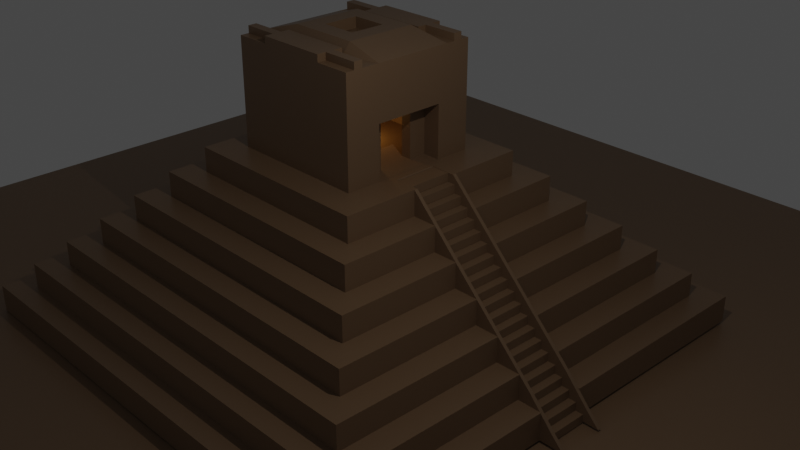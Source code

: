 # Source: pyr.blend  (saved by Blender 2.80.75; exported with 4.5.12 LTS)
import bpy
from mathutils import Matrix  # noqa: F401  (used for matrix-valued properties, if any)

bpy.ops.wm.read_factory_settings(use_empty=True)
scene = bpy.context.scene
scene.name = 'Scene'

# ---- collections
col_collection = bpy.data.collections.new('Collection'); scene.collection.children.link(col_collection)

# ---- materials (node trees are filled in below, after node groups)
mat_walls_001 = bpy.data.materials.new('walls.001')
mat_walls_001.alpha_threshold = 0.0
mat_walls_001.use_transparent_shadow = False
mat_walls_001.line_color = (0.0, 0.0, 0.0, 1.0)

# ---- material node trees
mat_walls_001.use_nodes = True; mat_walls_001.node_tree.nodes.clear()
_N = mat_walls_001.node_tree.nodes; _L = mat_walls_001.node_tree.links
n0 = _N.new('ShaderNodeOutputMaterial'); n0.name = 'Material Output'; n0.location = (300, 300)
n1 = _N.new('ShaderNodeBsdfPrincipled'); n1.name = 'Principled BSDF'; n1.location = (10, 300)
n1.distribution = 'GGX'
n1.subsurface_method = 'BURLEY'
n1.inputs[0].default_value = (0.2423, 0.149, 0.08227, 1.0)
n1.inputs[2].default_value = 0.4
n1.inputs[3].default_value = 1.45
n1.inputs[27].default_value = (0.0, 0.0, 0.0, 1.0)
n1.inputs[28].default_value = 1.0
_L.new(n1.outputs[0], n0.inputs[0])
n0.is_active_output = True

# ---- world
world_world = bpy.data.worlds.new('World'); scene.world = world_world
world_world.use_nodes = True; world_world.node_tree.nodes.clear()
_N = world_world.node_tree.nodes; _L = world_world.node_tree.links
n0 = _N.new('ShaderNodeOutputWorld'); n0.name = 'World Output'; n0.location = (300, 300)
n1 = _N.new('ShaderNodeBackground'); n1.name = 'Background'; n1.location = (10, 300)
n1.inputs[0].default_value = (0.05088, 0.05088, 0.05088, 1.0)
_L.new(n1.outputs[0], n0.inputs[0])
n0.is_active_output = True
world_world.color = (0.05088, 0.05088, 0.05088)
world_world.use_sun_shadow = False
world_world.sun_shadow_jitter_overblur = 0.0

# ---- cameras
cam_camera = bpy.data.cameras.new('Camera')
cam_camera.clip_end = 100.0
cam_camera.ortho_scale = 7.314

# ---- lights
light_point = bpy.data.lights.new('Point', 'POINT')
light_point.color = (1.0, 0.6158, 0.1786)
light_point.transmission_factor = 0.0
light_point.energy = 50.0
light_point.shadow_soft_size = 0.3
light_point.shadow_maximum_resolution = 0.006
light_point.use_absolute_resolution = True
light_light = bpy.data.lights.new('Light', 'POINT')
light_light.transmission_factor = 0.0
light_light.energy = 1000.0
light_light.shadow_soft_size = 0.1
light_light.shadow_maximum_resolution = 0.006
light_light.use_absolute_resolution = True

# ---- meshes
me_plane = bpy.data.meshes.new('Plane')
me_plane.from_pydata([(-1.0, -1.0, 0.0), (1.0, -1.0, 0.0), (-1.0, 1.0, 0.0), (1.0, 1.0, 0.0), (14.94, 9.025, -5.982), (17.44, 10.03, -7.094), (14.94, -8.975, -5.982), (17.44, -9.975, -7.094), (-30.06, 9.025, -5.982), (-32.56, 10.03, -7.094), (-30.06, -8.975, -5.982), (-32.56, -9.975, -7.094), (17.44, -9.975, -5.982), (-32.56, -9.975, -5.982), (17.44, 10.03, -5.982), (-32.56, 10.03, -5.982), (12.44, -7.975, -4.982), (-27.56, -7.975, -4.982), (12.44, 8.025, -4.982), (-27.56, 8.025, -4.982), (14.94, -8.975, -4.982), (-30.06, -8.975, -4.982), (14.94, 9.025, -4.982), (-30.06, 9.025, -4.982), (9.942, -6.975, -3.982), (-25.06, -6.975, -3.982), (9.942, 7.025, -3.982), (-25.06, 7.025, -3.982), (12.44, -7.975, -3.982), (-27.56, -7.975, -3.982), (12.44, 8.025, -3.982), (-27.56, 8.025, -3.982), (7.442, -5.975, -2.982), (-22.56, -5.975, -2.982), (7.442, 6.025, -2.982), (-22.56, 6.025, -2.982), (9.942, -6.975, -2.982), (-25.06, -6.975, -2.982), (9.942, 7.025, -2.982), (-25.06, 7.025, -2.982), (4.942, -4.975, -1.982), (-20.06, -4.975, -1.982), (4.942, 5.025, -1.982), (-20.06, 5.025, -1.982), (7.442, -5.975, -1.982), (-22.56, -5.975, -1.982), (7.442, 6.025, -1.982), (-22.56, 6.025, -1.982), (2.442, -3.975, -0.9821), (-17.56, -3.975, -0.9821), (2.442, 4.025, -0.9821), (-17.56, 4.025, -0.9821), (4.942, -4.975, -0.9821), (-20.06, -4.975, -0.9821), (4.942, 5.025, -0.9821), (-20.06, 5.025, -0.9821), (-0.7899, -2.794, 0.01513), (-14.89, -2.794, 0.01513), (-0.7899, 2.846, 0.01513), (-14.89, 2.846, 0.01513), (2.442, -3.975, 0.01791), (-17.56, -3.975, 0.01791), (2.442, 4.025, 0.01791), (-17.56, 4.025, 0.01791), (-0.7899, -2.794, 4.245), (-14.89, -2.794, 4.245), (-0.7899, 2.846, 4.245), (-14.89, 2.846, 4.245), (-14.89, 2.846, 2.13), (-0.7899, 2.846, 2.13), (-0.7899, -2.794, 2.13), (-14.89, -2.794, 2.13), (-32.56, 1.025, -7.094), (17.44, 1.025, -5.982), (-32.56, 1.025, -5.982), (17.44, 1.025, -7.094), (14.94, 1.025, -5.982), (-30.06, 1.025, -5.982), (14.94, 1.025, -4.982), (-30.06, 1.025, -4.982), (12.44, 1.025, -4.982), (-27.56, 1.025, -4.982), (12.44, 1.025, -3.982), (-27.56, 1.025, -3.982), (9.942, 1.025, -3.982), (-25.06, 1.025, -3.982), (9.942, 1.025, -2.982), (-25.06, 1.025, -2.982), (7.442, 1.025, -2.982), (-22.56, 1.025, -2.982), (7.442, 1.025, -1.982), (-22.56, 1.025, -1.982), (4.942, 1.025, -1.982), (-20.06, 1.025, -1.982), (4.942, 1.025, -0.9821), (-20.06, 1.025, -0.9821), (2.442, 1.025, -0.9821), (-17.56, 1.025, -0.9821), (2.442, 1.025, 0.01415), (-17.56, 1.025, 0.01791), (-0.7899, 1.436, 0.01513), (-14.89, 1.436, 0.01513), (-0.7899, 1.436, 4.245), (-14.89, 1.436, 4.245), (-14.89, 1.436, 2.13), (-0.7899, 1.436, 2.13), (-32.56, -0.9748, -7.094), (17.44, -0.9748, -5.982), (14.94, -0.9748, -5.982), (14.94, -0.9748, -4.982), (12.44, -0.9748, -4.982), (12.44, -0.9748, -3.982), (9.942, -0.9748, -3.982), (9.942, -0.9748, -2.982), (7.442, -0.9748, -2.982), (7.442, -0.9748, -1.982), (4.942, -0.9748, -1.982), (4.942, -0.9748, -0.9821), (2.442, -0.9748, -0.9821), (2.442, -0.9748, 0.01415), (-0.7899, -1.384, 0.01513), (-0.7899, -1.384, 4.245), (-0.7899, -1.384, 2.13), (-32.56, -0.9748, -5.982), (17.44, -0.9748, -7.094), (-30.06, -0.9748, -5.982), (-30.06, -0.9748, -4.982), (-27.56, -0.9748, -4.982), (-27.56, -0.9748, -3.982), (-25.06, -0.9748, -3.982), (-25.06, -0.9748, -2.982), (-22.56, -0.9748, -2.982), (-22.56, -0.9748, -1.982), (-20.06, -0.9748, -1.982), (-20.06, -0.9748, -0.9821), (-17.56, -0.9748, -0.9821), (-17.56, -0.9748, 0.01791), (-14.89, -1.384, 0.01513), (-14.89, -1.384, 4.245), (-14.89, -1.384, 2.13), (-7.84, -2.794, 4.245), (-0.7899, -2.089, 4.245), (-14.89, 2.141, 4.245), (-7.84, 2.846, 4.245), (-0.7899, 2.141, 4.245), (-14.89, 0.02551, 4.245), (-7.84, 1.436, 4.668), (-0.7899, 0.02551, 4.245), (-14.89, -2.089, 4.245), (-7.84, -1.384, 4.668), (-0.7899, 2.141, 4.527), (-7.84, 2.846, 4.527), (-11.36, -2.794, 4.245), (-0.7899, -2.442, 4.245), (-14.89, 2.493, 4.245), (-4.315, 2.846, 4.245), (-0.7899, 1.788, 4.245), (-14.89, 0.7305, 4.245), (-4.315, 1.436, 4.668), (-0.7899, -0.6795, 4.245), (-14.89, -1.737, 4.245), (-4.315, -1.384, 4.668), (-4.315, -2.794, 4.245), (-0.7899, -1.737, 4.245), (-14.89, 1.788, 4.245), (-11.36, 2.846, 4.245), (-0.7899, 2.493, 4.245), (-14.89, -0.6795, 4.245), (-11.36, 1.436, 4.668), (-0.7899, 0.7305, 4.245), (-14.89, -2.442, 4.245), (-11.36, -1.384, 4.668), (-7.84, -0.6795, 4.668), (-7.84, 0.7305, 4.668), (-4.315, 0.02551, 4.668), (-11.36, 0.02551, 4.668), (-7.84, 1.788, 4.245), (-0.7899, 2.493, 4.527), (-4.315, 2.141, 4.245), (-11.36, 2.141, 4.245), (-11.36, 2.846, 4.527), (-7.84, -1.737, 4.245), (-4.315, -2.089, 4.245), (-11.36, -2.089, 4.245), (-11.36, -1.737, 4.245), (-4.315, -1.737, 4.245), (-4.315, -2.442, 4.245), (-11.36, 2.493, 4.245), (-4.315, 2.493, 4.245), (-4.315, 1.788, 4.245), (-11.36, 0.7305, 4.668), (-4.315, 0.7305, 4.668), (-4.315, -0.6795, 4.668), (-11.36, -0.6795, 4.668), (-11.36, 1.788, 4.245), (-11.36, -2.442, 4.245), (-9.602, 0.02551, 4.668), (-6.077, 0.02551, 4.668), (-11.36, 0.378, 4.668), (-9.602, 0.7305, 4.668), (-4.315, 0.378, 4.668), (-6.077, 0.7305, 4.668), (-4.315, -0.327, 4.668), (-6.077, -0.6795, 4.668), (-11.36, -0.327, 4.668), (-9.602, -0.6795, 4.668), (-9.602, -0.327, 4.668), (-6.077, -0.327, 4.668), (-9.602, 0.378, 4.668), (-6.077, 0.378, 4.668), (-7.84, 0.2018, 4.386), (-9.602, 0.02551, 4.245), (-7.84, -0.327, 4.245), (-7.84, -0.6795, 4.245), (-9.602, 0.7305, 4.245), (-7.84, 0.7305, 4.245), (-9.602, -0.6795, 4.245), (-6.077, 0.02551, 4.245), (-6.077, 0.7305, 4.245), (-6.077, -0.6795, 4.245), (-9.602, -0.327, 4.245), (-6.077, -0.327, 4.245), (-9.602, 0.378, 4.245), (-6.077, 0.378, 4.245), (-4.315, -2.794, 4.527), (-7.84, -2.794, 4.527), (-7.84, -2.442, 4.527), (-7.84, -1.737, 4.527), (-7.84, -2.089, 4.527), (-11.36, -2.089, 4.527), (-11.36, -2.794, 4.527), (-4.315, -2.089, 4.527), (-11.36, -1.737, 4.527), (-4.315, -1.737, 4.527), (-4.315, -2.442, 4.527), (-11.36, -2.442, 4.527), (-7.84, 2.493, 4.527), (-7.84, 2.141, 4.527), (-11.36, 2.141, 4.527), (-4.315, 2.846, 4.527), (-7.84, 1.788, 4.527), (-4.315, 2.141, 4.527), (-11.36, 2.493, 4.527), (-4.315, 2.493, 4.527), (-4.315, 1.788, 4.527), (-11.36, 1.788, 4.527), (-4.315, 2.141, 4.527), (-4.315, 2.493, 4.527), (-4.315, -2.089, 4.527), (-0.7899, -2.089, 4.527), (-0.7899, -2.442, 4.527), (-4.315, -2.442, 4.527), (-14.89, 2.141, 4.527), (-14.89, 2.493, 4.527), (-11.36, 2.141, 4.527), (-11.36, 2.493, 4.527), (-14.89, -2.442, 4.527), (-14.89, -2.089, 4.527), (-11.36, -2.089, 4.527), (-11.36, -2.442, 4.527), (-2.552, 1.436, 0.01513), (-2.552, 1.436, 2.13), (-2.552, -1.384, 0.01513), (-2.552, -1.384, 2.13), (-2.552, 1.436, 1.073), (-2.552, 0.02551, 2.13), (-2.552, -1.384, 1.073), (-2.552, 1.436, 1.601), (-2.552, -0.6795, 0.01513), (-2.552, -0.6795, 2.13), (-2.552, -1.384, 1.601), (-2.552, 1.436, 0.5439), (-2.552, 0.7305, 0.01513), (-2.552, 0.7305, 2.13), (-2.552, -1.384, 0.5439), (-2.552, -0.6795, 1.073), (-2.552, 0.7305, 1.073), (-2.552, 0.7305, 0.5439), (-2.552, -0.6795, 0.5439), (-2.552, -0.6795, 1.601), (-2.552, 0.7305, 1.601), (-3.61, 0.7305, 0.01513), (-3.61, 0.02551, 0.01513), (-3.61, 0.7305, 2.13), (-3.61, 0.02551, 2.13), (-14.89, 2.873, 0.01979), (-14.89, -2.749, 0.01979), (-0.8299, -2.749, 0.01979), (-3.61, 0.7305, 1.073), (-3.61, -0.6795, 0.01513), (-3.61, -0.6795, 2.13), (-3.61, -0.6795, 1.073), (-3.61, 0.7305, 0.5439), (-3.61, -0.6795, 0.5439), (-3.61, -0.6795, 1.601), (-3.61, 0.7305, 1.601), (17.44, -0.9748, -7.094), (17.44, 1.025, -7.094), (-0.05802, 1.025, 0.01791), (2.442, 1.025, -0.9821), (2.442, 1.025, -0.9821), (4.942, 1.025, -1.982), (4.942, 1.025, -1.982), (7.442, 1.025, -2.982), (7.442, 1.025, -2.982), (9.942, 1.025, -3.982), (9.942, 1.025, -3.982), (12.44, 1.025, -4.982), (12.44, 1.025, -4.982), (14.94, 1.025, -5.982), (14.94, 1.025, -5.982), (14.94, -0.9748, -5.982), (14.94, -0.9748, -5.982), (12.44, -0.9748, -4.982), (12.44, -0.9748, -4.982), (9.942, -0.9748, -3.982), (9.942, -0.9748, -3.982), (7.442, -0.9748, -2.982), (7.442, -0.9748, -2.982), (4.942, -0.9748, -1.982), (4.942, -0.9748, -1.982), (2.442, -0.9748, -0.9821), (2.442, -0.9748, -0.9821), (-0.05802, -0.9748, 0.01791), (-32.56, -0.833, -5.982), (-32.56, 0.8834, -5.982), (17.44, -0.833, -7.094), (17.44, 0.8834, -7.094), (-30.06, -0.833, -5.982), (-30.06, 0.8834, -5.982), (-30.06, -0.833, -4.982), (-30.06, 0.8834, -4.982), (-27.56, -0.833, -4.982), (-27.56, 0.8834, -4.982), (-27.56, -0.833, -3.982), (-27.56, 0.8834, -3.982), (-25.06, -0.833, -3.982), (-25.06, 0.8834, -3.982), (-25.06, -0.833, -2.982), (-25.06, 0.8834, -2.982), (-22.56, -0.833, -2.982), (-22.56, 0.8834, -2.982), (-22.56, -0.833, -1.982), (-22.56, 0.8834, -1.982), (-20.06, -0.833, -1.982), (-20.06, 0.8834, -1.982), (-20.06, -0.833, -0.9821), (-20.06, 0.8834, -0.9821), (-17.56, -0.833, -0.9821), (-17.56, 0.8834, -0.9821), (-17.56, -0.833, 0.01791), (-17.56, 0.8834, 0.01791), (-14.89, -1.184, 0.01513), (-14.89, 1.236, 0.01513), (-14.89, -1.184, 2.13), (-14.89, 1.236, 2.13), (-32.56, 0.8834, -7.094), (-32.56, -0.833, -7.094), (17.44, -0.833, -7.094), (17.44, 0.8834, -7.094), (14.94, 0.8834, -5.982), (14.94, -0.833, -5.982), (14.94, 0.8834, -5.982), (14.94, -0.833, -5.982), (12.44, 0.8834, -4.982), (12.44, -0.833, -4.982), (12.44, 0.8834, -4.982), (12.44, -0.833, -4.982), (9.942, 0.8834, -3.982), (9.942, -0.833, -3.982), (9.942, 0.8834, -3.982), (9.942, -0.833, -3.982), (7.442, 0.8834, -2.982), (7.442, -0.833, -2.982), (7.442, 0.8834, -2.982), (7.442, -0.833, -2.982), (4.942, 0.8834, -1.982), (4.942, -0.833, -1.982), (4.942, 0.8834, -1.982), (4.942, -0.833, -1.982), (2.442, 0.8834, -0.9821), (2.442, -0.833, -0.9821), (2.442, 0.8834, -0.9821), (2.442, -0.833, -0.9821), (-0.05802, 0.8834, 0.01791), (-0.05802, -0.833, 0.01791), (18.69, 0.8834, -6.601), (18.69, 1.025, -6.601), (3.692, 1.025, -0.4896), (6.192, 1.025, -1.49), (3.692, 1.025, -0.4896), (8.692, 1.025, -2.49), (6.192, 1.025, -1.49), (13.69, 1.025, -4.49), (11.19, 1.025, -3.49), (11.19, 1.025, -3.49), (8.692, 1.025, -2.49), (16.19, 1.025, -5.49), (13.69, 1.025, -4.49), (16.19, 1.025, -5.49), (16.19, -0.833, -5.49), (16.19, -0.9748, -5.49), (16.19, -0.833, -5.49), (16.19, -0.9748, -5.49), (13.69, -0.833, -4.49), (13.69, -0.9748, -4.49), (13.69, -0.833, -4.49), (13.69, -0.9748, -4.49), (11.19, -0.833, -3.49), (11.19, -0.9748, -3.49), (11.19, -0.833, -3.49), (11.19, -0.9748, -3.49), (8.692, -0.833, -2.49), (8.692, -0.9748, -2.49), (8.692, -0.833, -2.49), (8.692, -0.9748, -2.49), (6.192, -0.833, -1.49), (6.192, -0.9748, -1.49), (6.192, -0.833, -1.49), (6.192, -0.9748, -1.49), (3.692, -0.833, -0.4896), (3.692, -0.9748, -0.4896), (3.692, -0.833, -0.4896), (3.692, -0.9748, -0.4896), (18.69, -0.9748, -6.601), (18.69, -0.833, -6.601), (16.19, 0.8834, -5.49), (16.19, 0.8834, -5.49), (13.69, 0.8834, -4.49), (13.69, 0.8834, -4.49), (11.19, 0.8834, -3.49), (11.19, 0.8834, -3.49), (8.692, 0.8834, -2.49), (8.692, 0.8834, -2.49), (6.192, 0.8834, -1.49), (6.192, 0.8834, -1.49), (3.692, 0.8834, -0.4896), (3.692, 0.8834, -0.4896), (2.442, 1.025, -0.4821), (2.442, -0.9748, -0.4821), (1.192, 1.025, -0.4821), (1.192, -0.9748, -0.4821), (1.192, -0.833, -0.4821), (1.192, 0.8834, -0.4821), (2.442, -0.833, 0.01039), (2.442, 0.8834, 0.01039), (18.68, 0.8834, -7.086), (18.68, 1.025, -7.086), (18.68, -0.9748, -7.086), (18.68, -0.833, -7.086), (19.93, 0.8834, -7.102), (19.93, 1.025, -7.102), (19.93, -0.9748, -7.102), (19.93, -0.833, -7.102), (-0.8299, 2.873, 0.01979), (17.44, -0.842, -7.148), (17.44, -0.842, -6.812), (17.44, 0.958, -7.148), (17.44, 0.958, -6.812), (18.26, -0.842, -7.148), (18.26, -0.842, -6.812), (18.26, 0.958, -7.148), (18.26, 0.958, -6.812), (16.62, -0.842, -6.807), (16.62, -0.842, -6.471), (16.62, 0.958, -6.807), (16.62, 0.958, -6.471), (17.44, -0.842, -6.807), (17.44, -0.842, -6.471), (17.44, 0.958, -6.807), (17.44, 0.958, -6.471), (15.8, -0.842, -6.466), (15.8, -0.842, -6.131), (15.8, 0.958, -6.466), (15.8, 0.958, -6.131), (16.62, -0.842, -6.466), (16.62, -0.842, -6.131), (16.62, 0.958, -6.466), (16.62, 0.958, -6.131), (14.98, -0.842, -6.126), (14.98, -0.842, -5.79), (14.98, 0.958, -6.126), (14.98, 0.958, -5.79), (15.8, -0.842, -6.126), (15.8, -0.842, -5.79), (15.8, 0.958, -6.126), (15.8, 0.958, -5.79), (14.16, -0.842, -5.785), (14.16, -0.842, -5.449), (14.16, 0.958, -5.785), (14.16, 0.958, -5.449), (14.98, -0.842, -5.785), (14.98, -0.842, -5.449), (14.98, 0.958, -5.785), (14.98, 0.958, -5.449), (13.33, -0.842, -5.444), (13.33, -0.842, -5.108), (13.33, 0.958, -5.444), (13.33, 0.958, -5.108), (14.16, -0.842, -5.444), (14.16, -0.842, -5.108), (14.16, 0.958, -5.444), (14.16, 0.958, -5.108), (12.51, -0.842, -5.103), (12.51, -0.842, -4.768), (12.51, 0.958, -5.103), (12.51, 0.958, -4.768), (13.33, -0.842, -5.103), (13.33, -0.842, -4.768), (13.33, 0.958, -5.103), (13.33, 0.958, -4.768), (11.69, -0.842, -4.763), (11.69, -0.842, -4.427), (11.69, 0.958, -4.763), (11.69, 0.958, -4.427), (12.51, -0.842, -4.763), (12.51, -0.842, -4.427), (12.51, 0.958, -4.763), (12.51, 0.958, -4.427), (10.87, -0.842, -4.422), (10.87, -0.842, -4.086), (10.87, 0.958, -4.422), (10.87, 0.958, -4.086), (11.69, -0.842, -4.422), (11.69, -0.842, -4.086), (11.69, 0.958, -4.422), (11.69, 0.958, -4.086), (10.05, -0.842, -4.081), (10.05, -0.842, -3.746), (10.05, 0.958, -4.081), (10.05, 0.958, -3.746), (10.87, -0.842, -4.081), (10.87, -0.842, -3.746), (10.87, 0.958, -4.081), (10.87, 0.958, -3.746), (9.226, -0.842, -3.741), (9.226, -0.842, -3.405), (9.226, 0.958, -3.741), (9.226, 0.958, -3.405), (10.05, -0.842, -3.741), (10.05, -0.842, -3.405), (10.05, 0.958, -3.741), (10.05, 0.958, -3.405), (8.404, -0.842, -3.4), (8.404, -0.842, -3.064), (8.404, 0.958, -3.4), (8.404, 0.958, -3.064), (9.226, -0.842, -3.4), (9.226, -0.842, -3.064), (9.226, 0.958, -3.4), (9.226, 0.958, -3.064), (7.582, -0.842, -3.059), (7.582, -0.842, -2.723), (7.582, 0.958, -3.059), (7.582, 0.958, -2.723), (8.404, -0.842, -3.059), (8.404, -0.842, -2.723), (8.404, 0.958, -3.059), (8.404, 0.958, -2.723), (6.761, -0.842, -2.718), (6.761, -0.842, -2.383), (6.761, 0.958, -2.718), (6.761, 0.958, -2.383), (7.582, -0.842, -2.718), (7.582, -0.842, -2.383), (7.582, 0.958, -2.718), (7.582, 0.958, -2.383), (5.939, -0.842, -2.378), (5.939, -0.842, -2.042), (5.939, 0.958, -2.378), (5.939, 0.958, -2.042), (6.761, -0.842, -2.378), (6.761, -0.842, -2.042), (6.761, 0.958, -2.378), (6.761, 0.958, -2.042), (5.117, -0.842, -2.037), (5.117, -0.842, -1.701), (5.117, 0.958, -2.037), (5.117, 0.958, -1.701), (5.939, -0.842, -2.037), (5.939, -0.842, -1.701), (5.939, 0.958, -2.037), (5.939, 0.958, -1.701), (4.296, -0.842, -1.696), (4.296, -0.842, -1.361), (4.296, 0.958, -1.696), (4.296, 0.958, -1.361), (5.117, -0.842, -1.696), (5.117, -0.842, -1.361), (5.117, 0.958, -1.696), (5.117, 0.958, -1.361), (3.474, -0.842, -1.356), (3.474, -0.842, -1.02), (3.474, 0.958, -1.356), (3.474, 0.958, -1.02), (4.296, -0.842, -1.356), (4.296, -0.842, -1.02), (4.296, 0.958, -1.356), (4.296, 0.958, -1.02), (2.653, -0.842, -1.015), (2.653, -0.842, -0.6792), (2.653, 0.958, -1.015), (2.653, 0.958, -0.6792), (3.474, -0.842, -1.015), (3.474, -0.842, -0.6792), (3.474, 0.958, -1.015), (3.474, 0.958, -0.6792), (1.831, -0.842, -0.6741), (1.831, -0.842, -0.3385), (1.831, 0.958, -0.6741), (1.831, 0.958, -0.3385), (2.653, -0.842, -0.6741), (2.653, -0.842, -0.3385), (2.653, 0.958, -0.6741), (2.653, 0.958, -0.3385), (1.009, -0.842, -0.3334), (1.009, -0.842, 0.002259), (1.009, 0.958, -0.3334), (1.009, 0.958, 0.002259), (1.831, -0.842, -0.3334), (1.831, -0.842, 0.002259), (1.831, 0.958, -0.3334), (1.831, 0.958, 0.002259), (-22.21, -6.051, -7.092), (8.119, -6.051, -7.092), (-22.21, 6.08, -7.092), (8.119, 6.08, -7.092), (-60.9, -21.53, -7.092), (46.81, -21.53, -7.221), (-60.9, 21.56, -7.092), (46.81, 21.56, -7.221)], [], [(0, 1, 3, 2), (125, 10, 21, 126), (7, 12, 13, 11), (72, 74, 15, 9), (106, 124, 7, 11), (124, 107, 12, 7), (9, 15, 14, 5), (6, 10, 13, 12), (108, 6, 12, 107), (77, 8, 15, 74), (8, 4, 14, 15), (127, 17, 29, 128), (10, 6, 20, 21), (4, 8, 23, 22), (76, 4, 22, 78), (16, 17, 21, 20), (110, 16, 20, 109), (81, 19, 23, 79), (19, 18, 22, 23), (84, 26, 38, 86), (17, 16, 28, 29), (18, 19, 31, 30), (80, 18, 30, 82), (24, 25, 29, 28), (112, 24, 28, 111), (85, 27, 31, 83), (27, 26, 30, 31), (34, 35, 47, 46), (129, 25, 37, 130), (25, 24, 36, 37), (26, 27, 39, 38), (32, 33, 37, 36), (114, 32, 36, 113), (89, 35, 39, 87), (35, 34, 38, 39), (133, 41, 53, 134), (88, 34, 46, 90), (131, 33, 45, 132), (33, 32, 44, 45), (40, 41, 45, 44), (116, 40, 44, 115), (93, 43, 47, 91), (43, 42, 46, 47), (96, 50, 62, 98, 438), (41, 40, 52, 53), (42, 43, 55, 54), (92, 42, 54, 94), (48, 49, 53, 52), (118, 48, 52, 117), (97, 51, 55, 95), (51, 50, 54, 55), (69, 68, 67, 165, 143, 155, 66), (135, 49, 61, 136), (49, 48, 60, 61), (445, 443, 384), (56, 57, 61, 60), (101, 59, 63, 99), (59, 58, 62, 63), (195, 170, 65, 152), (105, 69, 66, 166, 144, 156, 102), (139, 71, 65, 170, 148, 160, 138), (71, 70, 64, 162, 140, 152, 65), (57, 56, 70, 71), (137, 57, 71, 139), (100, 58, 69, 105), (58, 59, 68, 69), (105, 122, 263, 269, 265, 273, 261), (59, 101, 104, 68), (68, 104, 103, 164, 142, 154, 67), (122, 105, 102, 169, 147, 159, 121), (194, 164, 103, 168), (353, 101, 99, 351), (78, 80, 307, 308), (349, 97, 95, 347), (50, 96, 94, 54), (117, 116, 320, 321), (50, 51, 63, 62), (345, 93, 91, 343), (42, 92, 90, 46), (35, 89, 91, 47), (92, 94, 300, 301), (43, 93, 95, 55), (341, 89, 87, 339), (34, 88, 86, 38), (27, 85, 87, 39), (337, 85, 83, 335), (26, 84, 82, 30), (84, 86, 304, 305), (116, 115, 319, 320), (333, 81, 79, 331), (18, 80, 78, 22), (327, 75, 297, 359), (19, 81, 83, 31), (329, 77, 74, 325), (4, 76, 73, 14), (5, 14, 73, 75), (9, 5, 75, 72), (356, 325, 74, 72), (8, 77, 79, 23), (11, 13, 123, 106), (10, 125, 123, 13), (6, 108, 109, 20), (17, 127, 126, 21), (24, 112, 113, 36), (16, 110, 111, 28), (25, 129, 128, 29), (33, 131, 130, 37), (32, 114, 115, 44), (41, 133, 132, 45), (40, 116, 117, 52), (49, 135, 134, 53), (51, 97, 99, 63), (57, 137, 136, 61), (70, 122, 121, 163, 141, 153, 64), (56, 120, 122, 70), (352, 137, 139, 354), (104, 355, 354, 139, 138, 167, 145, 157, 103), (193, 167, 138, 171), (94, 96, 299, 300), (115, 114, 318, 319), (48, 118, 439, 119, 60), (80, 82, 306, 307), (340, 131, 132, 342), (344, 133, 134, 346), (336, 129, 130, 338), (82, 84, 305, 306), (118, 117, 321, 322), (332, 127, 128, 334), (438, 98, 298, 440), (357, 326, 124, 106), (328, 125, 126, 330), (192, 203, 172, 149, 161), (207, 197, 217, 221), (190, 157, 145, 175, 198), (189, 176, 146, 158), (143, 165, 180, 151), (154, 142, 252, 253), (185, 181, 227, 233), (184, 183, 229, 232), (184, 160, 148, 183), (195, 152, 230, 235), (149, 171, 184, 181), (171, 138, 160, 184), (163, 185, 182, 141), (121, 161, 185, 163), (161, 149, 181, 185), (153, 186, 162, 64), (141, 182, 248, 249), (186, 182, 231, 234), (165, 187, 242, 180), (176, 189, 244, 240), (165, 67, 154, 187), (166, 188, 247, 177), (66, 155, 188, 166), (178, 188, 243, 241), (156, 189, 158, 102), (144, 178, 189, 156), (187, 179, 238, 242), (208, 198, 175, 196), (146, 168, 190, 199, 173), (168, 103, 157, 190), (169, 191, 200, 174, 147), (102, 158, 191, 169), (158, 146, 173, 201, 191), (159, 192, 161, 121), (147, 174, 202, 192, 159), (208, 196, 211, 222), (172, 205, 193, 171, 149), (206, 204, 193, 205), (175, 145, 167, 193, 204), (176, 194, 168, 146), (155, 143, 151, 239), (179, 142, 164, 194), (152, 140, 225, 230), (181, 184, 232, 227), (170, 195, 259, 256), (196, 206, 220, 211), (203, 207, 221, 219), (196, 175, 204, 206), (202, 207, 203, 192), (174, 197, 207, 202), (172, 203, 219, 213), (206, 205, 216, 220), (173, 199, 214, 215), (199, 190, 198, 208), (200, 209, 197, 174), (191, 201, 209, 200), (209, 201, 218, 223), (223, 210, 217), (221, 212, 213, 219), (212, 220, 216, 213), (210, 211, 220, 212), (217, 210, 212, 221), (210, 222, 211), (215, 214, 222, 210), (218, 215, 210, 223), (197, 209, 223, 217), (201, 173, 215, 218), (205, 172, 213, 216), (199, 208, 222, 214), (234, 226, 225, 224), (233, 227, 228, 231), (227, 232, 229, 228), (231, 228, 226, 234), (226, 235, 230, 225), (228, 229, 235, 226), (140, 162, 224, 225), (182, 185, 233, 231), (183, 195, 235, 229), (162, 186, 234, 224), (243, 236, 237, 241), (236, 242, 238, 237), (151, 180, 242, 236), (239, 151, 236, 243), (241, 237, 240, 244), (237, 238, 245, 240), (188, 155, 239, 243), (179, 194, 245, 238), (189, 178, 241, 244), (194, 176, 240, 245), (177, 247, 246, 150), (144, 166, 177, 150), (188, 178, 246, 247), (178, 144, 150, 246), (249, 248, 251, 250), (186, 153, 250, 251), (153, 141, 249, 250), (182, 186, 251, 248), (255, 253, 252, 254), (179, 187, 255, 254), (142, 179, 254, 252), (187, 154, 253, 255), (258, 257, 256, 259), (195, 183, 258, 259), (183, 148, 257, 258), (148, 170, 256, 257), (280, 267, 261, 273), (122, 120, 262, 274, 266, 270, 263), (272, 281, 282, 289, 268, 262, 120, 100, 260), (100, 105, 261, 267, 264, 271, 260), (273, 265, 284, 283), (277, 271, 264, 276), (279, 275, 291, 294), (280, 273, 283, 295), (272, 260, 271, 277), (274, 278, 275, 266), (262, 268, 278, 274), (278, 268, 289, 293), (270, 279, 269, 263), (266, 275, 279, 270), (269, 279, 294, 290), (272, 277, 292, 281), (276, 264, 267, 280), (286, 287, 454, 285), (276, 280, 295, 288), (277, 276, 288, 292), (265, 269, 290, 284), (275, 278, 293, 291), (372, 370, 431, 432), (303, 302, 392, 391), (321, 320, 419, 421), (302, 376, 434, 392), (371, 373, 412, 410), (319, 318, 415, 417), (383, 322, 321, 381), (379, 320, 319, 377), (375, 318, 317, 373), (371, 316, 315, 369), (367, 314, 313, 365), (363, 312, 311, 361), (364, 362, 427, 428), (114, 113, 317, 318), (76, 78, 308, 309), (90, 92, 301, 302), (439, 118, 322, 441), (112, 111, 315, 316), (88, 90, 302, 303), (110, 109, 313, 314), (73, 76, 309, 310), (109, 108, 312, 313), (75, 73, 310, 297), (108, 107, 311, 312), (86, 88, 303, 304), (113, 112, 316, 317), (107, 124, 296, 311), (111, 110, 314, 315), (301, 300, 390, 389), (359, 360, 361, 358), (309, 362, 360, 310), (362, 363, 361, 360), (307, 366, 364, 308), (366, 367, 365, 364), (305, 370, 368, 306), (370, 371, 369, 368), (303, 374, 372, 304), (374, 375, 373, 372), (301, 378, 376, 302), (378, 379, 377, 376), (299, 382, 380, 300), (382, 383, 381, 380), (315, 314, 407, 409), (363, 362, 364, 365), (374, 303, 391, 433), (371, 370, 372, 373), (363, 365, 404, 402), (367, 366, 368, 369), (317, 316, 411, 413), (375, 374, 376, 377), (379, 378, 380, 381), (313, 312, 403, 405), (77, 329, 331, 79), (329, 328, 330, 331), (72, 75, 327, 356), (356, 327, 326, 357), (81, 333, 335, 83), (333, 332, 334, 335), (85, 337, 339, 87), (337, 336, 338, 339), (93, 345, 347, 95), (345, 344, 346, 347), (89, 341, 343, 91), (341, 340, 342, 343), (348, 135, 136, 350), (97, 349, 351, 99), (101, 353, 355, 104), (353, 352, 354, 355), (106, 123, 324, 357), (357, 324, 325, 356), (125, 328, 324, 123), (328, 329, 325, 324), (124, 326, 358, 296), (326, 327, 359, 358), (127, 332, 330, 126), (332, 333, 331, 330), (129, 336, 334, 128), (336, 337, 335, 334), (131, 340, 338, 130), (340, 341, 339, 338), (133, 344, 342, 132), (344, 345, 343, 342), (135, 348, 346, 134), (348, 349, 347, 346), (137, 352, 350, 136), (352, 353, 351, 350), (435, 389, 390, 436), (433, 391, 392, 434), (429, 393, 394, 430), (431, 395, 396, 432), (427, 397, 398, 428), (425, 400, 401, 424), (387, 399, 426, 386), (403, 402, 404, 405), (411, 410, 412, 413), (407, 406, 408, 409), (415, 414, 416, 417), (419, 418, 420, 421), (441, 322, 423, 119), (367, 369, 408, 406), (378, 301, 389, 435), (368, 366, 429, 430), (375, 377, 416, 414), (307, 306, 394, 393), (300, 380, 436, 390), (376, 374, 433, 434), (305, 304, 396, 395), (379, 381, 420, 418), (382, 299, 388, 437), (380, 378, 435, 436), (309, 308, 398, 397), (119, 323, 385, 444), (424, 296, 448, 452), (311, 296, 424, 401), (443, 382, 437, 445), (297, 310, 399, 387), (361, 311, 401, 400), (360, 359, 386, 426), (310, 360, 426, 399), (312, 363, 402, 403), (358, 361, 400, 425), (365, 313, 405, 404), (362, 309, 397, 427), (314, 367, 406, 407), (369, 315, 409, 408), (308, 364, 428, 398), (316, 371, 410, 411), (373, 317, 413, 412), (366, 307, 393, 429), (318, 375, 414, 415), (377, 319, 417, 416), (306, 368, 430, 394), (320, 379, 418, 419), (381, 321, 421, 420), (370, 305, 395, 431), (322, 383, 422, 423), (387, 386, 450, 451), (304, 372, 432, 396), (445, 98, 440, 298, 384, 443), (349, 348, 350, 351), (98, 445, 384, 298), (323, 441, 119, 444, 442, 385), (383, 442, 444, 422), (423, 422, 444, 119), (437, 388, 98, 445), (383, 382, 443, 442), (299, 440, 98, 388), (119, 439, 441, 323), (96, 438, 440, 299), (448, 449, 453, 452), (446, 447, 451, 450), (425, 424, 452, 453), (386, 359, 446, 450), (297, 387, 451, 447), (359, 297, 447, 446), (358, 425, 453, 449), (296, 358, 449, 448), (442, 443, 384, 298, 98, 62, 58, 100, 120, 56, 60, 119, 323, 385), (455, 456, 458, 457), (457, 458, 462, 461), (461, 462, 460, 459), (459, 460, 456, 455), (457, 461, 459, 455), (462, 458, 456, 460), (463, 464, 466, 465), (465, 466, 470, 469), (469, 470, 468, 467), (467, 468, 464, 463), (465, 469, 467, 463), (470, 466, 464, 468), (471, 472, 474, 473), (473, 474, 478, 477), (477, 478, 476, 475), (475, 476, 472, 471), (473, 477, 475, 471), (478, 474, 472, 476), (479, 480, 482, 481), (481, 482, 486, 485), (485, 486, 484, 483), (483, 484, 480, 479), (481, 485, 483, 479), (486, 482, 480, 484), (487, 488, 490, 489), (489, 490, 494, 493), (493, 494, 492, 491), (491, 492, 488, 487), (489, 493, 491, 487), (494, 490, 488, 492), (495, 496, 498, 497), (497, 498, 502, 501), (501, 502, 500, 499), (499, 500, 496, 495), (497, 501, 499, 495), (502, 498, 496, 500), (503, 504, 506, 505), (505, 506, 510, 509), (509, 510, 508, 507), (507, 508, 504, 503), (505, 509, 507, 503), (510, 506, 504, 508), (511, 512, 514, 513), (513, 514, 518, 517), (517, 518, 516, 515), (515, 516, 512, 511), (513, 517, 515, 511), (518, 514, 512, 516), (519, 520, 522, 521), (521, 522, 526, 525), (525, 526, 524, 523), (523, 524, 520, 519), (521, 525, 523, 519), (526, 522, 520, 524), (527, 528, 530, 529), (529, 530, 534, 533), (533, 534, 532, 531), (531, 532, 528, 527), (529, 533, 531, 527), (534, 530, 528, 532), (535, 536, 538, 537), (537, 538, 542, 541), (541, 542, 540, 539), (539, 540, 536, 535), (537, 541, 539, 535), (542, 538, 536, 540), (543, 544, 546, 545), (545, 546, 550, 549), (549, 550, 548, 547), (547, 548, 544, 543), (545, 549, 547, 543), (550, 546, 544, 548), (551, 552, 554, 553), (553, 554, 558, 557), (557, 558, 556, 555), (555, 556, 552, 551), (553, 557, 555, 551), (558, 554, 552, 556), (559, 560, 562, 561), (561, 562, 566, 565), (565, 566, 564, 563), (563, 564, 560, 559), (561, 565, 563, 559), (566, 562, 560, 564), (567, 568, 570, 569), (569, 570, 574, 573), (573, 574, 572, 571), (571, 572, 568, 567), (569, 573, 571, 567), (574, 570, 568, 572), (575, 576, 578, 577), (577, 578, 582, 581), (581, 582, 580, 579), (579, 580, 576, 575), (577, 581, 579, 575), (582, 578, 576, 580), (583, 584, 586, 585), (585, 586, 590, 589), (589, 590, 588, 587), (587, 588, 584, 583), (585, 589, 587, 583), (590, 586, 584, 588), (591, 592, 594, 593), (593, 594, 598, 597), (597, 598, 596, 595), (595, 596, 592, 591), (593, 597, 595, 591), (598, 594, 592, 596), (599, 600, 602, 601), (601, 602, 606, 605), (605, 606, 604, 603), (603, 604, 600, 599), (601, 605, 603, 599), (606, 602, 600, 604), (607, 608, 610, 609), (609, 610, 614, 613), (613, 614, 612, 611), (611, 612, 608, 607), (609, 613, 611, 607), (614, 610, 608, 612), (615, 616, 618, 617), (617, 618, 622, 621), (621, 622, 620, 619), (619, 620, 616, 615), (617, 621, 619, 615), (622, 618, 616, 620), (623, 624, 626, 625), (627, 628, 630, 629)])
_uv = me_plane.uv_layers.new(name='UVMap')
_uv.uv.foreach_set('vector', [0.0, 0.0, 1.0, 0.0, 1.0, 1.0, 0.0, 1.0, 0.6125, 0.125, 0.6125, 0.2375, 0.6125, 0.2375, 0.6125, 0.125, 0.4861, 0.25, 0.625, 0.25, 0.625, 0.5, 0.4861, 0.5, 0.4861, 0.625, 0.625, 0.625, 0.625, 0.75, 0.4861, 0.75, 0.375, 0.875, 0.625, 0.875, 0.625, 1.0, 0.375, 1.0, 0.2361, 0.625, 0.375, 0.625, 0.375, 0.75, 0.2361, 0.75, 0.7361, 0.5, 0.875, 0.5, 0.875, 0.75, 0.7361, 0.75, 0.3875, 0.2375, 0.6125, 0.2375, 0.625, 0.25, 0.375, 0.25, 0.3875, 0.125, 0.3875, 0.2375, 0.375, 0.25, 0.375, 0.125, 0.6125, 0.125, 0.6125, 0.0125, 0.625, 0.0, 0.625, 0.125, 0.6125, 0.0125, 0.3875, 0.0125, 0.375, 0.0, 0.625, 0.0, 0.6, 0.125, 0.6, 0.225, 0.6, 0.225, 0.6, 0.125, 0.6125, 0.2375, 0.3875, 0.2375, 0.3875, 0.2375, 0.6125, 0.2375, 0.3875, 0.0125, 0.6125, 0.0125, 0.6125, 0.0125, 0.3875, 0.0125, 0.3875, 0.125, 0.3875, 0.0125, 0.3875, 0.0125, 0.3875, 0.125, 0.4, 0.225, 0.6, 0.225, 0.6125, 0.2375, 0.3875, 0.2375, 0.4, 0.125, 0.4, 0.225, 0.3875, 0.2375, 0.3875, 0.125, 0.6, 0.125, 0.6, 0.025, 0.6125, 0.0125, 0.6125, 0.125, 0.6, 0.025, 0.4, 0.025, 0.3875, 0.0125, 0.6125, 0.0125, 0.4125, 0.125, 0.4125, 0.0375, 0.4125, 0.0375, 0.4125, 0.125, 0.6, 0.225, 0.4, 0.225, 0.4, 0.225, 0.6, 0.225, 0.4, 0.025, 0.6, 0.025, 0.6, 0.025, 0.4, 0.025, 0.4, 0.125, 0.4, 0.025, 0.4, 0.025, 0.4, 0.125, 0.4125, 0.2125, 0.5875, 0.2125, 0.6, 0.225, 0.4, 0.225, 0.4125, 0.125, 0.4125, 0.2125, 0.4, 0.225, 0.4, 0.125, 0.5875, 0.125, 0.5875, 0.0375, 0.6, 0.025, 0.6, 0.125, 0.5875, 0.0375, 0.4125, 0.0375, 0.4, 0.025, 0.6, 0.025, 0.425, 0.05, 0.575, 0.05, 0.575, 0.05, 0.425, 0.05, 0.5875, 0.125, 0.5875, 0.2125, 0.5875, 0.2125, 0.5875, 0.125, 0.5875, 0.2125, 0.4125, 0.2125, 0.4125, 0.2125, 0.5875, 0.2125, 0.4125, 0.0375, 0.5875, 0.0375, 0.5875, 0.0375, 0.4125, 0.0375, 0.425, 0.2, 0.575, 0.2, 0.5875, 0.2125, 0.4125, 0.2125, 0.425, 0.125, 0.425, 0.2, 0.4125, 0.2125, 0.4125, 0.125, 0.575, 0.125, 0.575, 0.05, 0.5875, 0.0375, 0.5875, 0.125, 0.575, 0.05, 0.425, 0.05, 0.4125, 0.0375, 0.5875, 0.0375, 0.5625, 0.125, 0.5625, 0.1875, 0.5625, 0.1875, 0.5625, 0.125, 0.425, 0.125, 0.425, 0.05, 0.425, 0.05, 0.425, 0.125, 0.575, 0.125, 0.575, 0.2, 0.575, 0.2, 0.575, 0.125, 0.575, 0.2, 0.425, 0.2, 0.425, 0.2, 0.575, 0.2, 0.4375, 0.1875, 0.5625, 0.1875, 0.575, 0.2, 0.425, 0.2, 0.4375, 0.125, 0.4375, 0.1875, 0.425, 0.2, 0.425, 0.125, 0.5625, 0.125, 0.5625, 0.0625, 0.575, 0.05, 0.575, 0.125, 0.5625, 0.0625, 0.4375, 0.0625, 0.425, 0.05, 0.575, 0.05, 0.45, 0.125, 0.45, 0.075, 0.45, 0.075, 0.45, 0.125, 0.45, 0.125, 0.5625, 0.1875, 0.4375, 0.1875, 0.4375, 0.1875, 0.5625, 0.1875, 0.4375, 0.0625, 0.5625, 0.0625, 0.5625, 0.0625, 0.4375, 0.0625, 0.4375, 0.125, 0.4375, 0.0625, 0.4375, 0.0625, 0.4375, 0.125, 0.45, 0.175, 0.55, 0.175, 0.5625, 0.1875, 0.4375, 0.1875, 0.45, 0.125, 0.45, 0.175, 0.4375, 0.1875, 0.4375, 0.125, 0.55, 0.125, 0.55, 0.075, 0.5625, 0.0625, 0.5625, 0.125, 0.55, 0.075, 0.45, 0.075, 0.4375, 0.0625, 0.5625, 0.0625, 0.475, 0.1, 0.525, 0.1, 0.525, 0.1, 0.5125, 0.1, 0.5, 0.1, 0.4875, 0.1, 0.475, 0.1, 0.55, 0.125, 0.55, 0.175, 0.55, 0.175, 0.55, 0.125, 0.55, 0.175, 0.45, 0.175, 0.45, 0.175, 0.55, 0.175, 0.0, 0.0, 0.0, 0.0, 0.0, 0.0, 0.475, 0.15, 0.525, 0.15, 0.55, 0.175, 0.45, 0.175, 0.525, 0.125, 0.525, 0.1, 0.55, 0.075, 0.55, 0.125, 0.525, 0.1, 0.475, 0.1, 0.45, 0.075, 0.55, 0.075, 0.5125, 0.1438, 0.525, 0.1438, 0.525, 0.15, 0.5125, 0.15, 0.475, 0.125, 0.475, 0.1, 0.475, 0.1, 0.475, 0.1063, 0.475, 0.1125, 0.475, 0.1187, 0.475, 0.125, 0.525, 0.125, 0.525, 0.15, 0.525, 0.15, 0.525, 0.1438, 0.525, 0.1375, 0.525, 0.1312, 0.525, 0.125, 0.525, 0.15, 0.475, 0.15, 0.475, 0.15, 0.4875, 0.15, 0.5, 0.15, 0.5125, 0.15, 0.525, 0.15, 0.525, 0.15, 0.475, 0.15, 0.475, 0.15, 0.525, 0.15, 0.525, 0.125, 0.525, 0.15, 0.525, 0.15, 0.525, 0.125, 0.475, 0.125, 0.475, 0.1, 0.475, 0.1, 0.475, 0.125, 0.475, 0.1, 0.525, 0.1, 0.525, 0.1, 0.475, 0.1, 0.475, 0.125, 0.475, 0.125, 0.475, 0.125, 0.475, 0.125, 0.475, 0.125, 0.475, 0.125, 0.475, 0.125, 0.525, 0.1, 0.525, 0.125, 0.525, 0.125, 0.525, 0.1, 0.525, 0.1, 0.525, 0.125, 0.525, 0.125, 0.525, 0.1187, 0.525, 0.1125, 0.525, 0.1062, 0.525, 0.1, 0.475, 0.125, 0.475, 0.125, 0.475, 0.125, 0.475, 0.125, 0.475, 0.125, 0.475, 0.125, 0.475, 0.125, 0.5125, 0.1187, 0.525, 0.1187, 0.525, 0.125, 0.5125, 0.125, 0.525, 0.125, 0.525, 0.125, 0.55, 0.125, 0.55, 0.125, 0.3875, 0.125, 0.4, 0.125, 0.4, 0.125, 0.3875, 0.125, 0.55, 0.125, 0.55, 0.125, 0.5625, 0.125, 0.5625, 0.125, 0.45, 0.075, 0.45, 0.125, 0.4375, 0.125, 0.4375, 0.0625, 0.4375, 0.125, 0.4375, 0.125, 0.4375, 0.125, 0.4375, 0.125, 0.45, 0.075, 0.55, 0.075, 0.55, 0.075, 0.45, 0.075, 0.5625, 0.125, 0.5625, 0.125, 0.575, 0.125, 0.575, 0.125, 0.4375, 0.0625, 0.4375, 0.125, 0.425, 0.125, 0.425, 0.05, 0.575, 0.05, 0.575, 0.125, 0.575, 0.125, 0.575, 0.05, 0.4375, 0.125, 0.4375, 0.125, 0.4375, 0.125, 0.4375, 0.125, 0.5625, 0.0625, 0.5625, 0.125, 0.5625, 0.125, 0.5625, 0.0625, 0.575, 0.125, 0.575, 0.125, 0.5875, 0.125, 0.5875, 0.125, 0.425, 0.05, 0.425, 0.125, 0.4125, 0.125, 0.4125, 0.0375, 0.5875, 0.0375, 0.5875, 0.125, 0.5875, 0.125, 0.5875, 0.0375, 0.5875, 0.125, 0.5875, 0.125, 0.6, 0.125, 0.6, 0.125, 0.4125, 0.0375, 0.4125, 0.125, 0.4, 0.125, 0.4, 0.025, 0.4125, 0.125, 0.4125, 0.125, 0.4125, 0.125, 0.4125, 0.125, 0.4375, 0.125, 0.425, 0.125, 0.425, 0.125, 0.4375, 0.125, 0.6, 0.125, 0.6, 0.125, 0.6125, 0.125, 0.6125, 0.125, 0.4, 0.025, 0.4, 0.125, 0.3875, 0.125, 0.3875, 0.0125, 0.625, 0.875, 0.625, 0.875, 0.625, 0.875, 0.625, 0.875, 0.6, 0.025, 0.6, 0.125, 0.6, 0.125, 0.6, 0.025, 0.6125, 0.125, 0.6125, 0.125, 0.625, 0.125, 0.625, 0.125, 0.3875, 0.0125, 0.3875, 0.125, 0.375, 0.125, 0.375, 0.0, 0.2361, 0.5, 0.375, 0.5, 0.375, 0.625, 0.2361, 0.625, 0.4861, 0.75, 0.7361, 0.75, 0.625, 0.875, 0.375, 0.875, 0.4861, 0.625, 0.625, 0.625, 0.625, 0.625, 0.4861, 0.625, 0.6125, 0.0125, 0.6125, 0.125, 0.6125, 0.125, 0.6125, 0.0125, 0.4861, 0.5, 0.625, 0.5, 0.625, 0.625, 0.4861, 0.625, 0.6125, 0.2375, 0.6125, 0.125, 0.625, 0.125, 0.625, 0.25, 0.3875, 0.2375, 0.3875, 0.125, 0.3875, 0.125, 0.3875, 0.2375, 0.6, 0.225, 0.6, 0.125, 0.6125, 0.125, 0.6125, 0.2375, 0.4125, 0.2125, 0.4125, 0.125, 0.4125, 0.125, 0.4125, 0.2125, 0.4, 0.225, 0.4, 0.125, 0.4, 0.125, 0.4, 0.225, 0.5875, 0.2125, 0.5875, 0.125, 0.6, 0.125, 0.6, 0.225, 0.575, 0.2, 0.575, 0.125, 0.5875, 0.125, 0.5875, 0.2125, 0.425, 0.2, 0.425, 0.125, 0.425, 0.125, 0.425, 0.2, 0.5625, 0.1875, 0.5625, 0.125, 0.575, 0.125, 0.575, 0.2, 0.4375, 0.1875, 0.4375, 0.125, 0.4375, 0.125, 0.4375, 0.1875, 0.55, 0.175, 0.55, 0.125, 0.5625, 0.125, 0.5625, 0.1875, 0.55, 0.075, 0.55, 0.125, 0.55, 0.125, 0.55, 0.075, 0.525, 0.15, 0.525, 0.125, 0.55, 0.125, 0.55, 0.175, 0.475, 0.15, 0.475, 0.125, 0.475, 0.125, 0.475, 0.1312, 0.475, 0.1375, 0.475, 0.1438, 0.475, 0.15, 0.475, 0.15, 0.475, 0.125, 0.475, 0.125, 0.475, 0.15, 0.525, 0.125, 0.525, 0.125, 0.525, 0.125, 0.525, 0.125, 0.525, 0.125, 0.525, 0.125, 0.525, 0.125, 0.525, 0.125, 0.525, 0.125, 0.525, 0.125, 0.525, 0.125, 0.525, 0.125, 0.525, 0.125, 0.5125, 0.125, 0.525, 0.125, 0.525, 0.125, 0.5125, 0.125, 0.4375, 0.125, 0.45, 0.125, 0.45, 0.125, 0.4375, 0.125, 0.425, 0.125, 0.425, 0.125, 0.425, 0.125, 0.425, 0.125, 0.45, 0.175, 0.45, 0.125, 0.45, 0.125, 0.45, 0.125, 0.45, 0.175, 0.4, 0.125, 0.4, 0.125, 0.4, 0.125, 0.4, 0.125, 0.575, 0.125, 0.575, 0.125, 0.575, 0.125, 0.575, 0.125, 0.5625, 0.125, 0.5625, 0.125, 0.5625, 0.125, 0.5625, 0.125, 0.5875, 0.125, 0.5875, 0.125, 0.5875, 0.125, 0.5875, 0.125, 0.4, 0.125, 0.4125, 0.125, 0.4125, 0.125, 0.4, 0.125, 0.45, 0.125, 0.4375, 0.125, 0.4375, 0.125, 0.45, 0.125, 0.6, 0.125, 0.6, 0.125, 0.6, 0.125, 0.6, 0.125, 0.45, 0.125, 0.45, 0.125, 0.45, 0.125, 0.45, 0.125, 0.375, 0.875, 0.625, 0.875, 0.625, 0.875, 0.375, 0.875, 0.6125, 0.125, 0.6125, 0.125, 0.6125, 0.125, 0.6125, 0.125, 0.4875, 0.125, 0.4938, 0.125, 0.5, 0.125, 0.5, 0.125, 0.4875, 0.125, 0.4938, 0.125, 0.4938, 0.125, 0.4938, 0.125, 0.4938, 0.125, 0.5125, 0.125, 0.525, 0.125, 0.525, 0.125, 0.5125, 0.125, 0.5125, 0.125, 0.4875, 0.1187, 0.5, 0.1187, 0.5, 0.125, 0.4875, 0.125, 0.5, 0.1, 0.5125, 0.1, 0.5125, 0.1, 0.5, 0.1, 0.525, 0.1062, 0.525, 0.1125, 0.525, 0.1125, 0.525, 0.1062, 0.4875, 0.1312, 0.5, 0.1312, 0.5, 0.1312, 0.4875, 0.1312, 0.5125, 0.1312, 0.5125, 0.1375, 0.5125, 0.1375, 0.5125, 0.1312, 0.5125, 0.1312, 0.525, 0.1312, 0.525, 0.1375, 0.5125, 0.1375, 0.5125, 0.1438, 0.5125, 0.15, 0.5125, 0.15, 0.5125, 0.1438, 0.5, 0.125, 0.5125, 0.125, 0.5125, 0.1312, 0.5, 0.1312, 0.5125, 0.125, 0.525, 0.125, 0.525, 0.1312, 0.5125, 0.1312, 0.475, 0.1312, 0.4875, 0.1312, 0.4875, 0.1375, 0.475, 0.1375, 0.475, 0.125, 0.4875, 0.125, 0.4875, 0.1312, 0.475, 0.1312, 0.4875, 0.125, 0.5, 0.125, 0.5, 0.1312, 0.4875, 0.1312, 0.475, 0.1438, 0.4875, 0.1438, 0.4875, 0.15, 0.475, 0.15, 0.475, 0.1375, 0.4875, 0.1375, 0.4875, 0.1375, 0.475, 0.1375, 0.4875, 0.1438, 0.4875, 0.1375, 0.4875, 0.1375, 0.4875, 0.1438, 0.5125, 0.1, 0.5125, 0.1062, 0.5125, 0.1062, 0.5125, 0.1, 0.5, 0.1187, 0.4875, 0.1187, 0.4875, 0.1187, 0.5, 0.1187, 0.5125, 0.1, 0.525, 0.1, 0.525, 0.1062, 0.5125, 0.1062, 0.475, 0.1063, 0.4875, 0.1062, 0.4875, 0.1062, 0.475, 0.1063, 0.475, 0.1, 0.4875, 0.1, 0.4875, 0.1062, 0.475, 0.1063, 0.4875, 0.1125, 0.4875, 0.1062, 0.4875, 0.1062, 0.4875, 0.1125, 0.475, 0.1187, 0.4875, 0.1187, 0.4875, 0.125, 0.475, 0.125, 0.475, 0.1125, 0.4875, 0.1125, 0.4875, 0.1187, 0.475, 0.1187, 0.5125, 0.1062, 0.5125, 0.1125, 0.5125, 0.1125, 0.5125, 0.1062, 0.5063, 0.125, 0.5125, 0.125, 0.5125, 0.125, 0.5063, 0.125, 0.5, 0.125, 0.5125, 0.125, 0.5125, 0.125, 0.5063, 0.125, 0.5, 0.125, 0.5125, 0.125, 0.525, 0.125, 0.525, 0.125, 0.5125, 0.125, 0.475, 0.125, 0.4875, 0.125, 0.4875, 0.125, 0.4875, 0.125, 0.475, 0.125, 0.475, 0.125, 0.4875, 0.125, 0.4875, 0.125, 0.475, 0.125, 0.4875, 0.125, 0.5, 0.125, 0.5, 0.125, 0.4938, 0.125, 0.4875, 0.125, 0.475, 0.125, 0.4875, 0.125, 0.4875, 0.125, 0.475, 0.125, 0.475, 0.125, 0.4875, 0.125, 0.4875, 0.125, 0.4875, 0.125, 0.475, 0.125, 0.5063, 0.125, 0.5063, 0.125, 0.5063, 0.125, 0.5063, 0.125, 0.5, 0.125, 0.5063, 0.125, 0.5125, 0.125, 0.5125, 0.125, 0.5, 0.125, 0.5063, 0.125, 0.5125, 0.125, 0.5125, 0.125, 0.5063, 0.125, 0.5125, 0.125, 0.525, 0.125, 0.525, 0.125, 0.5125, 0.125, 0.5125, 0.125, 0.5, 0.1187, 0.5125, 0.1187, 0.5125, 0.125, 0.5, 0.125, 0.4875, 0.1, 0.5, 0.1, 0.5, 0.1, 0.4875, 0.1, 0.5125, 0.1125, 0.525, 0.1125, 0.525, 0.1187, 0.5125, 0.1187, 0.5125, 0.15, 0.5, 0.15, 0.5, 0.15, 0.5125, 0.15, 0.5, 0.1312, 0.5125, 0.1312, 0.5125, 0.1312, 0.5, 0.1312, 0.525, 0.1438, 0.5125, 0.1438, 0.5125, 0.1438, 0.525, 0.1438, 0.5063, 0.125, 0.5063, 0.125, 0.5063, 0.125, 0.5063, 0.125, 0.4938, 0.125, 0.4938, 0.125, 0.4938, 0.125, 0.4938, 0.125, 0.5063, 0.125, 0.5125, 0.125, 0.5125, 0.125, 0.5063, 0.125, 0.4875, 0.125, 0.4938, 0.125, 0.4938, 0.125, 0.4875, 0.125, 0.4875, 0.125, 0.4938, 0.125, 0.4938, 0.125, 0.4875, 0.125, 0.5, 0.125, 0.4938, 0.125, 0.4938, 0.125, 0.5, 0.125, 0.5063, 0.125, 0.5063, 0.125, 0.5063, 0.125, 0.5063, 0.125, 0.5, 0.125, 0.5063, 0.125, 0.5063, 0.125, 0.5, 0.125, 0.5063, 0.125, 0.5125, 0.125, 0.5125, 0.125, 0.5063, 0.125, 0.4875, 0.125, 0.4938, 0.125, 0.4938, 0.125, 0.4875, 0.125, 0.4875, 0.125, 0.4938, 0.125, 0.4938, 0.125, 0.4875, 0.125, 0.4938, 0.125, 0.4938, 0.125, 0.4938, 0.125, 0.4938, 0.125, 0.4938, 0.125, 0.5, 0.125, 0.4938, 0.125, 0.4938, 0.125, 0.5, 0.125, 0.5, 0.125, 0.4938, 0.125, 0.5, 0.125, 0.5063, 0.125, 0.5063, 0.125, 0.5, 0.125, 0.5, 0.125, 0.5063, 0.125, 0.5063, 0.125, 0.5, 0.125, 0.4938, 0.125, 0.5, 0.125, 0.5, 0.125, 0.4938, 0.125, 0.5, 0.125, 0.5063, 0.125, 0.5063, 0.125, 0.5, 0.125, 0.5063, 0.125, 0.5063, 0.125, 0.5, 0.125, 0.4938, 0.125, 0.5, 0.125, 0.5, 0.125, 0.4938, 0.125, 0.4938, 0.125, 0.4938, 0.125, 0.4938, 0.125, 0.4938, 0.125, 0.4938, 0.125, 0.5, 0.125, 0.5, 0.125, 0.4938, 0.125, 0.5063, 0.125, 0.5, 0.125, 0.5, 0.125, 0.5063, 0.125, 0.5063, 0.125, 0.5063, 0.125, 0.5063, 0.125, 0.5063, 0.125, 0.4875, 0.1438, 0.5, 0.1438, 0.5, 0.15, 0.4875, 0.15, 0.4875, 0.1312, 0.5, 0.1312, 0.5, 0.1375, 0.4875, 0.1375, 0.5, 0.1312, 0.5125, 0.1312, 0.5125, 0.1375, 0.5, 0.1375, 0.4875, 0.1375, 0.5, 0.1375, 0.5, 0.1438, 0.4875, 0.1438, 0.5, 0.1438, 0.5125, 0.1438, 0.5125, 0.15, 0.5, 0.15, 0.5, 0.1375, 0.5125, 0.1375, 0.5125, 0.1438, 0.5, 0.1438, 0.5, 0.15, 0.4875, 0.15, 0.4875, 0.15, 0.5, 0.15, 0.4875, 0.1375, 0.4875, 0.1312, 0.4875, 0.1312, 0.4875, 0.1375, 0.5125, 0.1375, 0.5125, 0.1438, 0.5125, 0.1438, 0.5125, 0.1375, 0.4875, 0.15, 0.4875, 0.1438, 0.4875, 0.1438, 0.4875, 0.15, 0.4875, 0.1062, 0.5, 0.1062, 0.5, 0.1125, 0.4875, 0.1125, 0.5, 0.1062, 0.5125, 0.1062, 0.5125, 0.1125, 0.5, 0.1125, 0.5, 0.1, 0.5125, 0.1, 0.5125, 0.1062, 0.5, 0.1062, 0.4875, 0.1, 0.5, 0.1, 0.5, 0.1062, 0.4875, 0.1062, 0.4875, 0.1125, 0.5, 0.1125, 0.5, 0.1187, 0.4875, 0.1187, 0.5, 0.1125, 0.5125, 0.1125, 0.5125, 0.1187, 0.5, 0.1187, 0.4875, 0.1062, 0.4875, 0.1, 0.4875, 0.1, 0.4875, 0.1062, 0.5125, 0.1125, 0.5125, 0.1187, 0.5125, 0.1187, 0.5125, 0.1125, 0.4875, 0.1187, 0.4875, 0.1125, 0.4875, 0.1125, 0.4875, 0.1187, 0.5125, 0.1187, 0.5, 0.1187, 0.5, 0.1187, 0.5125, 0.1187, 0.475, 0.1063, 0.4875, 0.1062, 0.4875, 0.1125, 0.475, 0.1125, 0.475, 0.1125, 0.475, 0.1063, 0.475, 0.1063, 0.475, 0.1125, 0.4875, 0.1062, 0.4875, 0.1125, 0.4875, 0.1125, 0.4875, 0.1062, 0.4875, 0.1125, 0.475, 0.1125, 0.475, 0.1125, 0.4875, 0.1125, 0.475, 0.1375, 0.4875, 0.1375, 0.4875, 0.1438, 0.475, 0.1438, 0.4875, 0.1438, 0.475, 0.1438, 0.475, 0.1438, 0.4875, 0.1438, 0.475, 0.1438, 0.475, 0.1375, 0.475, 0.1375, 0.475, 0.1438, 0.4875, 0.1375, 0.4875, 0.1438, 0.4875, 0.1438, 0.4875, 0.1375, 0.5125, 0.1062, 0.525, 0.1062, 0.525, 0.1125, 0.5125, 0.1125, 0.5125, 0.1125, 0.5125, 0.1062, 0.5125, 0.1062, 0.5125, 0.1125, 0.525, 0.1125, 0.5125, 0.1125, 0.5125, 0.1125, 0.525, 0.1125, 0.5125, 0.1062, 0.525, 0.1062, 0.525, 0.1062, 0.5125, 0.1062, 0.5125, 0.1375, 0.525, 0.1375, 0.525, 0.1438, 0.5125, 0.1438, 0.5125, 0.1438, 0.5125, 0.1375, 0.5125, 0.1375, 0.5125, 0.1438, 0.5125, 0.1375, 0.525, 0.1375, 0.525, 0.1375, 0.5125, 0.1375, 0.525, 0.1375, 0.525, 0.1438, 0.525, 0.1438, 0.525, 0.1375, 0.475, 0.125, 0.475, 0.125, 0.475, 0.125, 0.475, 0.125, 0.475, 0.125, 0.475, 0.125, 0.475, 0.125, 0.475, 0.125, 0.475, 0.125, 0.475, 0.125, 0.475, 0.125, 0.475, 0.125, 0.475, 0.125, 0.475, 0.125, 0.475, 0.125, 0.475, 0.125, 0.475, 0.125, 0.475, 0.125, 0.475, 0.125, 0.475, 0.125, 0.475, 0.125, 0.475, 0.125, 0.475, 0.125, 0.475, 0.125, 0.475, 0.125, 0.475, 0.125, 0.475, 0.125, 0.475, 0.125, 0.475, 0.125, 0.475, 0.125, 0.475, 0.125, 0.475, 0.125, 0.475, 0.125, 0.475, 0.125, 0.475, 0.125, 0.475, 0.125, 0.475, 0.125, 0.475, 0.125, 0.475, 0.125, 0.475, 0.125, 0.475, 0.125, 0.475, 0.125, 0.475, 0.125, 0.475, 0.125, 0.475, 0.125, 0.475, 0.125, 0.475, 0.125, 0.475, 0.125, 0.475, 0.125, 0.475, 0.125, 0.475, 0.125, 0.475, 0.125, 0.475, 0.125, 0.475, 0.125, 0.475, 0.125, 0.475, 0.125, 0.475, 0.125, 0.475, 0.125, 0.475, 0.125, 0.475, 0.125, 0.475, 0.125, 0.475, 0.125, 0.475, 0.125, 0.475, 0.125, 0.475, 0.125, 0.475, 0.125, 0.475, 0.125, 0.475, 0.125, 0.475, 0.125, 0.475, 0.125, 0.475, 0.125, 0.475, 0.125, 0.475, 0.125, 0.475, 0.125, 0.475, 0.125, 0.475, 0.125, 0.475, 0.125, 0.475, 0.125, 0.475, 0.125, 0.0, 0.0, 1.0, 0.0, 1.0, 1.0, 0.0, 1.0, 0.475, 0.125, 0.475, 0.125, 0.475, 0.125, 0.475, 0.125, 0.475, 0.125, 0.475, 0.125, 0.475, 0.125, 0.475, 0.125, 0.475, 0.125, 0.475, 0.125, 0.475, 0.125, 0.475, 0.125, 0.475, 0.125, 0.475, 0.125, 0.475, 0.125, 0.475, 0.125, 0.4125, 0.125, 0.4125, 0.125, 0.4125, 0.125, 0.4125, 0.125, 0.425, 0.125, 0.425, 0.125, 0.425, 0.125, 0.425, 0.125, 0.4375, 0.125, 0.4375, 0.125, 0.4375, 0.125, 0.4375, 0.125, 0.425, 0.125, 0.425, 0.125, 0.425, 0.125, 0.425, 0.125, 0.4125, 0.125, 0.4125, 0.125, 0.4125, 0.125, 0.4125, 0.125, 0.425, 0.125, 0.425, 0.125, 0.425, 0.125, 0.425, 0.125, 0.45, 0.125, 0.45, 0.125, 0.4375, 0.125, 0.4375, 0.125, 0.4375, 0.125, 0.4375, 0.125, 0.425, 0.125, 0.425, 0.125, 0.425, 0.125, 0.425, 0.125, 0.4125, 0.125, 0.4125, 0.125, 0.4125, 0.125, 0.4125, 0.125, 0.4, 0.125, 0.4, 0.125, 0.4, 0.125, 0.4, 0.125, 0.3875, 0.125, 0.3875, 0.125, 0.3875, 0.125, 0.3875, 0.125, 0.375, 0.125, 0.3812, 0.125, 0.3875, 0.125, 0.3875, 0.125, 0.3875, 0.125, 0.3875, 0.125, 0.425, 0.125, 0.4125, 0.125, 0.4125, 0.125, 0.425, 0.125, 0.3875, 0.125, 0.3875, 0.125, 0.3875, 0.125, 0.3875, 0.125, 0.425, 0.125, 0.4375, 0.125, 0.4375, 0.125, 0.425, 0.125, 0.45, 0.125, 0.45, 0.125, 0.45, 0.125, 0.45, 0.125, 0.4125, 0.125, 0.4, 0.125, 0.4, 0.125, 0.4125, 0.125, 0.425, 0.125, 0.425, 0.125, 0.425, 0.125, 0.425, 0.125, 0.4, 0.125, 0.3875, 0.125, 0.3875, 0.125, 0.4, 0.125, 0.375, 0.125, 0.3875, 0.125, 0.3875, 0.125, 0.375, 0.125, 0.3875, 0.125, 0.3875, 0.125, 0.3875, 0.125, 0.3875, 0.125, 0.2361, 0.625, 0.375, 0.625, 0.375, 0.625, 0.2361, 0.625, 0.3875, 0.125, 0.375, 0.125, 0.375, 0.125, 0.3875, 0.125, 0.4125, 0.125, 0.425, 0.125, 0.425, 0.125, 0.4125, 0.125, 0.4125, 0.125, 0.4125, 0.125, 0.4125, 0.125, 0.4125, 0.125, 0.375, 0.625, 0.2361, 0.625, 0.2361, 0.625, 0.375, 0.625, 0.4, 0.125, 0.4, 0.125, 0.4, 0.125, 0.4, 0.125, 0.4375, 0.125, 0.4375, 0.125, 0.4375, 0.125, 0.4375, 0.125, 0.2361, 0.625, 0.375, 0.625, 0.375, 0.625, 0.2361, 0.625, 0.3875, 0.125, 0.3875, 0.125, 0.3812, 0.125, 0.375, 0.125, 0.3875, 0.125, 0.3875, 0.125, 0.3812, 0.125, 0.3812, 0.125, 0.4, 0.125, 0.4, 0.125, 0.3875, 0.125, 0.3875, 0.125, 0.4, 0.125, 0.4, 0.125, 0.3875, 0.125, 0.3875, 0.125, 0.4125, 0.125, 0.4125, 0.125, 0.4, 0.125, 0.4, 0.125, 0.4125, 0.125, 0.4125, 0.125, 0.4, 0.125, 0.4, 0.125, 0.425, 0.125, 0.425, 0.125, 0.4125, 0.125, 0.4125, 0.125, 0.425, 0.125, 0.425, 0.125, 0.4125, 0.125, 0.4125, 0.125, 0.4375, 0.125, 0.4375, 0.125, 0.425, 0.125, 0.425, 0.125, 0.4375, 0.125, 0.4375, 0.125, 0.425, 0.125, 0.425, 0.125, 0.45, 0.125, 0.45, 0.125, 0.4375, 0.125, 0.4375, 0.125, 0.45, 0.125, 0.45, 0.125, 0.4375, 0.125, 0.4375, 0.125, 0.4, 0.125, 0.4, 0.125, 0.4, 0.125, 0.4, 0.125, 0.3875, 0.125, 0.3875, 0.125, 0.3875, 0.125, 0.3875, 0.125, 0.425, 0.125, 0.425, 0.125, 0.425, 0.125, 0.425, 0.125, 0.4125, 0.125, 0.4125, 0.125, 0.4125, 0.125, 0.4125, 0.125, 0.3875, 0.125, 0.3875, 0.125, 0.3875, 0.125, 0.3875, 0.125, 0.4, 0.125, 0.4, 0.125, 0.4, 0.125, 0.4, 0.125, 0.4125, 0.125, 0.4125, 0.125, 0.4125, 0.125, 0.4125, 0.125, 0.425, 0.125, 0.425, 0.125, 0.425, 0.125, 0.425, 0.125, 0.4375, 0.125, 0.4375, 0.125, 0.4375, 0.125, 0.4375, 0.125, 0.3875, 0.125, 0.3875, 0.125, 0.3875, 0.125, 0.3875, 0.125, 0.6125, 0.125, 0.6125, 0.125, 0.6125, 0.125, 0.6125, 0.125, 0.6125, 0.125, 0.6125, 0.125, 0.6125, 0.125, 0.6125, 0.125, 0.375, 0.875, 0.625, 0.875, 0.625, 0.875, 0.375, 0.875, 0.375, 0.875, 0.625, 0.875, 0.625, 0.875, 0.375, 0.875, 0.6, 0.125, 0.6, 0.125, 0.6, 0.125, 0.6, 0.125, 0.6, 0.125, 0.6, 0.125, 0.6, 0.125, 0.6, 0.125, 0.5875, 0.125, 0.5875, 0.125, 0.5875, 0.125, 0.5875, 0.125, 0.5875, 0.125, 0.5875, 0.125, 0.5875, 0.125, 0.5875, 0.125, 0.5625, 0.125, 0.5625, 0.125, 0.5625, 0.125, 0.5625, 0.125, 0.5625, 0.125, 0.5625, 0.125, 0.5625, 0.125, 0.5625, 0.125, 0.575, 0.125, 0.575, 0.125, 0.575, 0.125, 0.575, 0.125, 0.575, 0.125, 0.575, 0.125, 0.575, 0.125, 0.575, 0.125, 0.55, 0.125, 0.55, 0.125, 0.55, 0.125, 0.55, 0.125, 0.55, 0.125, 0.55, 0.125, 0.55, 0.125, 0.55, 0.125, 0.525, 0.125, 0.525, 0.125, 0.525, 0.125, 0.525, 0.125, 0.525, 0.125, 0.525, 0.125, 0.525, 0.125, 0.525, 0.125, 0.4861, 0.625, 0.625, 0.625, 0.625, 0.625, 0.4861, 0.625, 0.4861, 0.625, 0.625, 0.625, 0.625, 0.625, 0.4861, 0.625, 0.6125, 0.125, 0.6125, 0.125, 0.625, 0.125, 0.625, 0.125, 0.6125, 0.125, 0.6125, 0.125, 0.625, 0.125, 0.625, 0.125, 0.625, 0.875, 0.625, 0.875, 0.625, 0.875, 0.625, 0.875, 0.625, 0.875, 0.625, 0.875, 0.625, 0.875, 0.625, 0.875, 0.6, 0.125, 0.6, 0.125, 0.6125, 0.125, 0.6125, 0.125, 0.6, 0.125, 0.6, 0.125, 0.6125, 0.125, 0.6125, 0.125, 0.5875, 0.125, 0.5875, 0.125, 0.6, 0.125, 0.6, 0.125, 0.5875, 0.125, 0.5875, 0.125, 0.6, 0.125, 0.6, 0.125, 0.575, 0.125, 0.575, 0.125, 0.5875, 0.125, 0.5875, 0.125, 0.575, 0.125, 0.575, 0.125, 0.5875, 0.125, 0.5875, 0.125, 0.5625, 0.125, 0.5625, 0.125, 0.575, 0.125, 0.575, 0.125, 0.5625, 0.125, 0.5625, 0.125, 0.575, 0.125, 0.575, 0.125, 0.55, 0.125, 0.55, 0.125, 0.5625, 0.125, 0.5625, 0.125, 0.55, 0.125, 0.55, 0.125, 0.5625, 0.125, 0.5625, 0.125, 0.525, 0.125, 0.525, 0.125, 0.55, 0.125, 0.55, 0.125, 0.525, 0.125, 0.525, 0.125, 0.55, 0.125, 0.55, 0.125, 0.4375, 0.125, 0.4375, 0.125, 0.4375, 0.125, 0.4375, 0.125, 0.425, 0.125, 0.425, 0.125, 0.425, 0.125, 0.425, 0.125, 0.4, 0.125, 0.4, 0.125, 0.4, 0.125, 0.4, 0.125, 0.4125, 0.125, 0.4125, 0.125, 0.4125, 0.125, 0.4125, 0.125, 0.3875, 0.125, 0.3875, 0.125, 0.3875, 0.125, 0.3875, 0.125, 0.2361, 0.625, 0.375, 0.625, 0.375, 0.625, 0.2361, 0.625, 0.2361, 0.625, 0.375, 0.625, 0.375, 0.625, 0.2361, 0.625, 0.3875, 0.125, 0.3875, 0.125, 0.3875, 0.125, 0.3875, 0.125, 0.4125, 0.125, 0.4125, 0.125, 0.4125, 0.125, 0.4125, 0.125, 0.4, 0.125, 0.4, 0.125, 0.4, 0.125, 0.4, 0.125, 0.425, 0.125, 0.425, 0.125, 0.425, 0.125, 0.425, 0.125, 0.4375, 0.125, 0.4375, 0.125, 0.4375, 0.125, 0.4375, 0.125, 0.45, 0.125, 0.45, 0.125, 0.45, 0.125, 0.45, 0.125, 0.4, 0.125, 0.4, 0.125, 0.4, 0.125, 0.4, 0.125, 0.4375, 0.125, 0.4375, 0.125, 0.4375, 0.125, 0.4375, 0.125, 0.4, 0.125, 0.4, 0.125, 0.4, 0.125, 0.4, 0.125, 0.425, 0.125, 0.425, 0.125, 0.425, 0.125, 0.425, 0.125, 0.4, 0.125, 0.4, 0.125, 0.4, 0.125, 0.4, 0.125, 0.4375, 0.125, 0.4375, 0.125, 0.4375, 0.125, 0.4375, 0.125, 0.425, 0.125, 0.425, 0.125, 0.425, 0.125, 0.425, 0.125, 0.4125, 0.125, 0.4125, 0.125, 0.4125, 0.125, 0.4125, 0.125, 0.4375, 0.125, 0.4375, 0.125, 0.4375, 0.125, 0.4375, 0.125, 0.45, 0.125, 0.45, 0.125, 0.45, 0.125, 0.45, 0.125, 0.4375, 0.125, 0.4375, 0.125, 0.4375, 0.125, 0.4375, 0.125, 0.3875, 0.125, 0.3875, 0.125, 0.3875, 0.125, 0.3875, 0.125, 0.0, 0.0, 0.0, 0.0, 0.0, 0.0, 0.0, 0.0, 0.2361, 0.625, 0.2361, 0.625, 0.2361, 0.625, 0.2361, 0.625, 0.375, 0.625, 0.2361, 0.625, 0.2361, 0.625, 0.375, 0.625, 0.45, 0.125, 0.45, 0.125, 0.45, 0.125, 0.45, 0.125, 0.2361, 0.625, 0.375, 0.625, 0.375, 0.625, 0.2361, 0.625, 0.3812, 0.125, 0.375, 0.125, 0.375, 0.125, 0.3812, 0.125, 0.375, 0.625, 0.2361, 0.625, 0.2361, 0.625, 0.375, 0.625, 0.375, 0.125, 0.3812, 0.125, 0.3812, 0.125, 0.375, 0.125, 0.3875, 0.125, 0.3875, 0.125, 0.3875, 0.125, 0.3875, 0.125, 0.2361, 0.625, 0.375, 0.625, 0.375, 0.625, 0.2361, 0.625, 0.3875, 0.125, 0.3875, 0.125, 0.3875, 0.125, 0.3875, 0.125, 0.3875, 0.125, 0.3875, 0.125, 0.3875, 0.125, 0.3875, 0.125, 0.4, 0.125, 0.4, 0.125, 0.4, 0.125, 0.4, 0.125, 0.4, 0.125, 0.4, 0.125, 0.4, 0.125, 0.4, 0.125, 0.3875, 0.125, 0.3875, 0.125, 0.3875, 0.125, 0.3875, 0.125, 0.4125, 0.125, 0.4125, 0.125, 0.4125, 0.125, 0.4125, 0.125, 0.4125, 0.125, 0.4125, 0.125, 0.4125, 0.125, 0.4125, 0.125, 0.4, 0.125, 0.4, 0.125, 0.4, 0.125, 0.4, 0.125, 0.425, 0.125, 0.425, 0.125, 0.425, 0.125, 0.425, 0.125, 0.425, 0.125, 0.425, 0.125, 0.425, 0.125, 0.425, 0.125, 0.4, 0.125, 0.4, 0.125, 0.4, 0.125, 0.4, 0.125, 0.4375, 0.125, 0.4375, 0.125, 0.4375, 0.125, 0.4375, 0.125, 0.4375, 0.125, 0.4375, 0.125, 0.4375, 0.125, 0.4375, 0.125, 0.4125, 0.125, 0.4125, 0.125, 0.4125, 0.125, 0.4125, 0.125, 0.45, 0.125, 0.45, 0.125, 0.45, 0.125, 0.45, 0.125, 0.2361, 0.625, 0.2361, 0.625, 0.2361, 0.625, 0.2361, 0.625, 0.4125, 0.125, 0.4125, 0.125, 0.4125, 0.125, 0.4125, 0.125, 0.45, 0.125, 0.45, 0.125, 0.45, 0.125, 0.45, 0.125, 0.45, 0.125, 0.45, 0.125, 0.55, 0.125, 0.55, 0.125, 0.55, 0.125, 0.55, 0.125, 0.0, 0.0, 0.0, 0.0, 0.0, 0.0, 0.0, 0.0, 0.45, 0.125, 0.45, 0.125, 0.45, 0.125, 0.45, 0.125, 0.45, 0.125, 0.45, 0.125, 0.45, 0.125, 0.45, 0.125, 0.45, 0.125, 0.45, 0.125, 0.45, 0.125, 0.45, 0.125, 0.45, 0.125, 0.45, 0.125, 0.45, 0.125, 0.45, 0.125, 0.45, 0.125, 0.45, 0.125, 0.45, 0.125, 0.45, 0.125, 0.45, 0.125, 0.45, 0.125, 0.45, 0.125, 0.45, 0.125, 0.45, 0.125, 0.45, 0.125, 0.45, 0.125, 0.45, 0.125, 0.45, 0.125, 0.45, 0.125, 0.45, 0.125, 0.45, 0.125, 0.45, 0.125, 0.45, 0.125, 0.625, 0.875, 0.625, 0.875, 0.625, 0.875, 0.625, 0.875, 0.625, 0.875, 0.625, 0.875, 0.625, 0.875, 0.625, 0.875, 0.2361, 0.625, 0.2361, 0.625, 0.2361, 0.625, 0.2361, 0.625, 0.2361, 0.625, 0.2361, 0.625, 0.2361, 0.625, 0.2361, 0.625, 0.2361, 0.625, 0.2361, 0.625, 0.2361, 0.625, 0.2361, 0.625, 0.625, 0.875, 0.625, 0.875, 0.625, 0.875, 0.625, 0.875, 0.2361, 0.625, 0.2361, 0.625, 0.2361, 0.625, 0.2361, 0.625, 0.625, 0.875, 0.625, 0.875, 0.625, 0.875, 0.625, 0.875, 0.45, 0.125, 0.45, 0.125, 0.45, 0.125, 0.45, 0.125, 0.45, 0.125, 0.45, 0.075, 0.475, 0.1, 0.475, 0.125, 0.475, 0.125, 0.475, 0.15, 0.45, 0.175, 0.45, 0.125, 0.45, 0.125, 0.45, 0.125, 0.375, 0.0, 0.625, 0.0, 0.625, 0.25, 0.375, 0.25, 0.375, 0.25, 0.625, 0.25, 0.625, 0.5, 0.375, 0.5, 0.375, 0.5, 0.625, 0.5, 0.625, 0.75, 0.375, 0.75, 0.375, 0.75, 0.625, 0.75, 0.625, 1.0, 0.375, 1.0, 0.125, 0.5, 0.375, 0.5, 0.375, 0.75, 0.125, 0.75, 0.625, 0.5, 0.875, 0.5, 0.875, 0.75, 0.625, 0.75, 0.375, 0.0, 0.625, 0.0, 0.625, 0.25, 0.375, 0.25, 0.375, 0.25, 0.625, 0.25, 0.625, 0.5, 0.375, 0.5, 0.375, 0.5, 0.625, 0.5, 0.625, 0.75, 0.375, 0.75, 0.375, 0.75, 0.625, 0.75, 0.625, 1.0, 0.375, 1.0, 0.125, 0.5, 0.375, 0.5, 0.375, 0.75, 0.125, 0.75, 0.625, 0.5, 0.875, 0.5, 0.875, 0.75, 0.625, 0.75, 0.375, 0.0, 0.625, 0.0, 0.625, 0.25, 0.375, 0.25, 0.375, 0.25, 0.625, 0.25, 0.625, 0.5, 0.375, 0.5, 0.375, 0.5, 0.625, 0.5, 0.625, 0.75, 0.375, 0.75, 0.375, 0.75, 0.625, 0.75, 0.625, 1.0, 0.375, 1.0, 0.125, 0.5, 0.375, 0.5, 0.375, 0.75, 0.125, 0.75, 0.625, 0.5, 0.875, 0.5, 0.875, 0.75, 0.625, 0.75, 0.375, 0.0, 0.625, 0.0, 0.625, 0.25, 0.375, 0.25, 0.375, 0.25, 0.625, 0.25, 0.625, 0.5, 0.375, 0.5, 0.375, 0.5, 0.625, 0.5, 0.625, 0.75, 0.375, 0.75, 0.375, 0.75, 0.625, 0.75, 0.625, 1.0, 0.375, 1.0, 0.125, 0.5, 0.375, 0.5, 0.375, 0.75, 0.125, 0.75, 0.625, 0.5, 0.875, 0.5, 0.875, 0.75, 0.625, 0.75, 0.375, 0.0, 0.625, 0.0, 0.625, 0.25, 0.375, 0.25, 0.375, 0.25, 0.625, 0.25, 0.625, 0.5, 0.375, 0.5, 0.375, 0.5, 0.625, 0.5, 0.625, 0.75, 0.375, 0.75, 0.375, 0.75, 0.625, 0.75, 0.625, 1.0, 0.375, 1.0, 0.125, 0.5, 0.375, 0.5, 0.375, 0.75, 0.125, 0.75, 0.625, 0.5, 0.875, 0.5, 0.875, 0.75, 0.625, 0.75, 0.375, 0.0, 0.625, 0.0, 0.625, 0.25, 0.375, 0.25, 0.375, 0.25, 0.625, 0.25, 0.625, 0.5, 0.375, 0.5, 0.375, 0.5, 0.625, 0.5, 0.625, 0.75, 0.375, 0.75, 0.375, 0.75, 0.625, 0.75, 0.625, 1.0, 0.375, 1.0, 0.125, 0.5, 0.375, 0.5, 0.375, 0.75, 0.125, 0.75, 0.625, 0.5, 0.875, 0.5, 0.875, 0.75, 0.625, 0.75, 0.375, 0.0, 0.625, 0.0, 0.625, 0.25, 0.375, 0.25, 0.375, 0.25, 0.625, 0.25, 0.625, 0.5, 0.375, 0.5, 0.375, 0.5, 0.625, 0.5, 0.625, 0.75, 0.375, 0.75, 0.375, 0.75, 0.625, 0.75, 0.625, 1.0, 0.375, 1.0, 0.125, 0.5, 0.375, 0.5, 0.375, 0.75, 0.125, 0.75, 0.625, 0.5, 0.875, 0.5, 0.875, 0.75, 0.625, 0.75, 0.375, 0.0, 0.625, 0.0, 0.625, 0.25, 0.375, 0.25, 0.375, 0.25, 0.625, 0.25, 0.625, 0.5, 0.375, 0.5, 0.375, 0.5, 0.625, 0.5, 0.625, 0.75, 0.375, 0.75, 0.375, 0.75, 0.625, 0.75, 0.625, 1.0, 0.375, 1.0, 0.125, 0.5, 0.375, 0.5, 0.375, 0.75, 0.125, 0.75, 0.625, 0.5, 0.875, 0.5, 0.875, 0.75, 0.625, 0.75, 0.375, 0.0, 0.625, 0.0, 0.625, 0.25, 0.375, 0.25, 0.375, 0.25, 0.625, 0.25, 0.625, 0.5, 0.375, 0.5, 0.375, 0.5, 0.625, 0.5, 0.625, 0.75, 0.375, 0.75, 0.375, 0.75, 0.625, 0.75, 0.625, 1.0, 0.375, 1.0, 0.125, 0.5, 0.375, 0.5, 0.375, 0.75, 0.125, 0.75, 0.625, 0.5, 0.875, 0.5, 0.875, 0.75, 0.625, 0.75, 0.375, 0.0, 0.625, 0.0, 0.625, 0.25, 0.375, 0.25, 0.375, 0.25, 0.625, 0.25, 0.625, 0.5, 0.375, 0.5, 0.375, 0.5, 0.625, 0.5, 0.625, 0.75, 0.375, 0.75, 0.375, 0.75, 0.625, 0.75, 0.625, 1.0, 0.375, 1.0, 0.125, 0.5, 0.375, 0.5, 0.375, 0.75, 0.125, 0.75, 0.625, 0.5, 0.875, 0.5, 0.875, 0.75, 0.625, 0.75, 0.375, 0.0, 0.625, 0.0, 0.625, 0.25, 0.375, 0.25, 0.375, 0.25, 0.625, 0.25, 0.625, 0.5, 0.375, 0.5, 0.375, 0.5, 0.625, 0.5, 0.625, 0.75, 0.375, 0.75, 0.375, 0.75, 0.625, 0.75, 0.625, 1.0, 0.375, 1.0, 0.125, 0.5, 0.375, 0.5, 0.375, 0.75, 0.125, 0.75, 0.625, 0.5, 0.875, 0.5, 0.875, 0.75, 0.625, 0.75, 0.375, 0.0, 0.625, 0.0, 0.625, 0.25, 0.375, 0.25, 0.375, 0.25, 0.625, 0.25, 0.625, 0.5, 0.375, 0.5, 0.375, 0.5, 0.625, 0.5, 0.625, 0.75, 0.375, 0.75, 0.375, 0.75, 0.625, 0.75, 0.625, 1.0, 0.375, 1.0, 0.125, 0.5, 0.375, 0.5, 0.375, 0.75, 0.125, 0.75, 0.625, 0.5, 0.875, 0.5, 0.875, 0.75, 0.625, 0.75, 0.375, 0.0, 0.625, 0.0, 0.625, 0.25, 0.375, 0.25, 0.375, 0.25, 0.625, 0.25, 0.625, 0.5, 0.375, 0.5, 0.375, 0.5, 0.625, 0.5, 0.625, 0.75, 0.375, 0.75, 0.375, 0.75, 0.625, 0.75, 0.625, 1.0, 0.375, 1.0, 0.125, 0.5, 0.375, 0.5, 0.375, 0.75, 0.125, 0.75, 0.625, 0.5, 0.875, 0.5, 0.875, 0.75, 0.625, 0.75, 0.375, 0.0, 0.625, 0.0, 0.625, 0.25, 0.375, 0.25, 0.375, 0.25, 0.625, 0.25, 0.625, 0.5, 0.375, 0.5, 0.375, 0.5, 0.625, 0.5, 0.625, 0.75, 0.375, 0.75, 0.375, 0.75, 0.625, 0.75, 0.625, 1.0, 0.375, 1.0, 0.125, 0.5, 0.375, 0.5, 0.375, 0.75, 0.125, 0.75, 0.625, 0.5, 0.875, 0.5, 0.875, 0.75, 0.625, 0.75, 0.375, 0.0, 0.625, 0.0, 0.625, 0.25, 0.375, 0.25, 0.375, 0.25, 0.625, 0.25, 0.625, 0.5, 0.375, 0.5, 0.375, 0.5, 0.625, 0.5, 0.625, 0.75, 0.375, 0.75, 0.375, 0.75, 0.625, 0.75, 0.625, 1.0, 0.375, 1.0, 0.125, 0.5, 0.375, 0.5, 0.375, 0.75, 0.125, 0.75, 0.625, 0.5, 0.875, 0.5, 0.875, 0.75, 0.625, 0.75, 0.375, 0.0, 0.625, 0.0, 0.625, 0.25, 0.375, 0.25, 0.375, 0.25, 0.625, 0.25, 0.625, 0.5, 0.375, 0.5, 0.375, 0.5, 0.625, 0.5, 0.625, 0.75, 0.375, 0.75, 0.375, 0.75, 0.625, 0.75, 0.625, 1.0, 0.375, 1.0, 0.125, 0.5, 0.375, 0.5, 0.375, 0.75, 0.125, 0.75, 0.625, 0.5, 0.875, 0.5, 0.875, 0.75, 0.625, 0.75, 0.375, 0.0, 0.625, 0.0, 0.625, 0.25, 0.375, 0.25, 0.375, 0.25, 0.625, 0.25, 0.625, 0.5, 0.375, 0.5, 0.375, 0.5, 0.625, 0.5, 0.625, 0.75, 0.375, 0.75, 0.375, 0.75, 0.625, 0.75, 0.625, 1.0, 0.375, 1.0, 0.125, 0.5, 0.375, 0.5, 0.375, 0.75, 0.125, 0.75, 0.625, 0.5, 0.875, 0.5, 0.875, 0.75, 0.625, 0.75, 0.375, 0.0, 0.625, 0.0, 0.625, 0.25, 0.375, 0.25, 0.375, 0.25, 0.625, 0.25, 0.625, 0.5, 0.375, 0.5, 0.375, 0.5, 0.625, 0.5, 0.625, 0.75, 0.375, 0.75, 0.375, 0.75, 0.625, 0.75, 0.625, 1.0, 0.375, 1.0, 0.125, 0.5, 0.375, 0.5, 0.375, 0.75, 0.125, 0.75, 0.625, 0.5, 0.875, 0.5, 0.875, 0.75, 0.625, 0.75, 0.375, 0.0, 0.625, 0.0, 0.625, 0.25, 0.375, 0.25, 0.375, 0.25, 0.625, 0.25, 0.625, 0.5, 0.375, 0.5, 0.375, 0.5, 0.625, 0.5, 0.625, 0.75, 0.375, 0.75, 0.375, 0.75, 0.625, 0.75, 0.625, 1.0, 0.375, 1.0, 0.125, 0.5, 0.375, 0.5, 0.375, 0.75, 0.125, 0.75, 0.625, 0.5, 0.875, 0.5, 0.875, 0.75, 0.625, 0.75, 0.375, 0.0, 0.625, 0.0, 0.625, 0.25, 0.375, 0.25, 0.375, 0.25, 0.625, 0.25, 0.625, 0.5, 0.375, 0.5, 0.375, 0.5, 0.625, 0.5, 0.625, 0.75, 0.375, 0.75, 0.375, 0.75, 0.625, 0.75, 0.625, 1.0, 0.375, 1.0, 0.125, 0.5, 0.375, 0.5, 0.375, 0.75, 0.125, 0.75, 0.625, 0.5, 0.875, 0.5, 0.875, 0.75, 0.625, 0.75, 0.375, 0.0, 0.625, 0.0, 0.625, 0.25, 0.375, 0.25, 0.375, 0.25, 0.625, 0.25, 0.625, 0.5, 0.375, 0.5, 0.375, 0.5, 0.625, 0.5, 0.625, 0.75, 0.375, 0.75, 0.375, 0.75, 0.625, 0.75, 0.625, 1.0, 0.375, 1.0, 0.125, 0.5, 0.375, 0.5, 0.375, 0.75, 0.125, 0.75, 0.625, 0.5, 0.875, 0.5, 0.875, 0.75, 0.625, 0.75, 0.0, 0.0, 1.0, 0.0, 1.0, 1.0, 0.0, 1.0, 0.0, 0.0, 1.0, 0.0, 1.0, 1.0, 0.0, 1.0])
me_plane.materials.append(mat_walls_001)
me_plane.use_remesh_preserve_volume = False
me_plane.use_remesh_preserve_attributes = False
me_plane.use_mirror_vertex_groups = False
me_plane.update()

# ---- objects
ob_point = bpy.data.objects.new('Point', light_point)
ob_light = bpy.data.objects.new('Light', light_light)
ob_camera = bpy.data.objects.new('Camera', cam_camera)
ob_pyr = bpy.data.objects.new('pyr', me_plane)

# ---- transforms, parenting, visibility, modifiers, constraints
ob_point.location = (-0.7928, 0.441, 7.962)
ob_point.lineart.crease_threshold = 0.0
ob_light.location = (12.2, -4.583, 18.71)
ob_light.rotation_euler = (0.6503, 0.05522, 1.866)
ob_light.lock_rotations_4d = False
ob_light.empty_display_type = 'ARROWS'
ob_light.color = (0.0, 0.0, 0.0, 0.0)
ob_light.lineart.crease_threshold = 0.0
ob_camera.location = (28.46, -24.73, 22.92)
ob_camera.rotation_euler = (1.109, 0.0, 0.8149)
ob_camera.lock_rotations_4d = False
ob_camera.empty_display_type = 'ARROWS'
ob_camera.color = (0.0, 0.0, 0.0, 0.0)
ob_camera.display_type = 'WIRE'
ob_camera.lineart.crease_threshold = 0.0
ob_pyr.location = (3.023, -0.02523, 7.273)
ob_pyr.scale = (0.4, 1.0, 1.0)
ob_pyr.lineart.crease_threshold = 0.0

# ---- collection membership
scene.collection.objects.link(ob_point)
col_collection.objects.link(ob_light)
col_collection.objects.link(ob_camera)
col_collection.objects.link(ob_pyr)

# ---- scene / render settings (as saved in the file)
scene.camera = ob_camera
scene.frame_start = 1; scene.frame_end = 250; scene.frame_set(53)
scene.render.engine = 'BLENDER_EEVEE_NEXT'
scene.cycles.use_denoising = False
scene.cycles.samples = 128
scene.cycles.sampling_pattern = 'TABULATED_SOBOL'
scene.cycles.use_adaptive_sampling = False
scene.cycles.use_light_tree = False
scene.view_settings.view_transform = 'Filmic'
bpy.context.view_layer.update()
